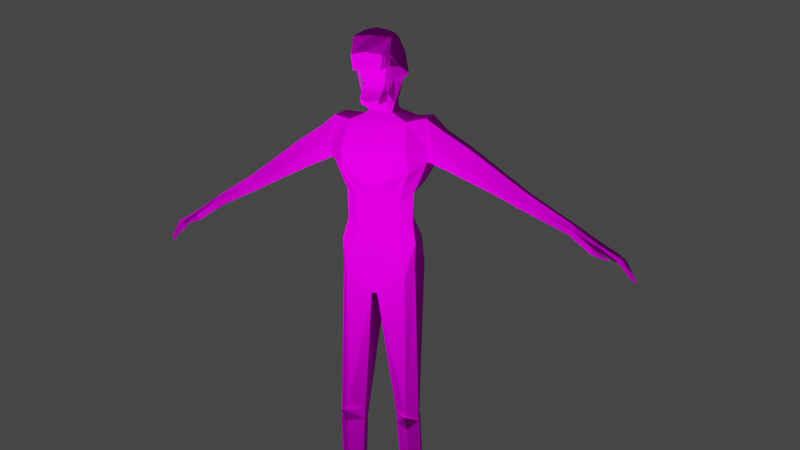 # Source: offmpdelcera_1_.blend  (saved by Blender 3.1.7; exported with 4.5.12 LTS)
import bpy
from mathutils import Matrix  # noqa: F401  (used for matrix-valued properties, if any)

bpy.ops.wm.read_factory_settings(use_empty=True)
scene = bpy.context.scene
scene.name = 'Scene'

# ---- collections
col_character = bpy.data.collections.new('Character'); scene.collection.children.link(col_character)

# ---- images (referenced by path relative to the original .blend; pixels are not part of the script)
import os
ASSET_DIR = os.environ.get("B2B_ASSET_DIR", "")  # directory of the original .blend (textures are referenced by path, not embedded)
HERE = os.path.dirname(os.path.abspath(__file__))  # packed textures are extracted next to this script under _unpacked/

def load_image(name, relpath, width, height, colorspace="sRGB"):
    """Load a texture the original file referenced (path relative to the .blend, or extracted next to this script)."""
    p = next((c for c in (os.path.join(HERE, relpath), os.path.join(ASSET_DIR, relpath)) if relpath and os.path.exists(c)), "")
    if p:
        img = bpy.data.images.load(p, check_existing=True)
        img.name = name
    else:  # same state as the original file: an image datablock whose file is absent (Cycles renders it pink)
        img = bpy.data.images.new(name, width, height)
        img.source = "FILE"
        img.filepath = "//" + (relpath or name)
    img.colorspace_settings.name = colorspace
    return img
img_material_base_color = load_image('Material Base Color', '', 1024, 1024, 'sRGB')

# ---- materials (node trees are filled in below, after node groups)
mat_material = bpy.data.materials.new('Material')
mat_material.use_transparent_shadow = False

# ---- material node trees
mat_material.use_nodes = True; mat_material.node_tree.nodes.clear()
_N = mat_material.node_tree.nodes; _L = mat_material.node_tree.links
n0 = _N.new('ShaderNodeBsdfPrincipled'); n0.name = 'Principled BSDF'; n0.location = (10, 300)
n0.distribution = 'GGX'
n0.subsurface_method = 'RANDOM_WALK_SKIN'
n0.inputs[2].default_value = 1.0
n0.inputs[3].default_value = 1.45
n0.inputs[13].default_value = 0.0
n0.inputs[27].default_value = (0.0, 0.0, 0.0, 1.0)
n0.inputs[28].default_value = 1.0
n1 = _N.new('ShaderNodeOutputMaterial'); n1.name = 'Material Output'; n1.location = (300, 300)
n2 = _N.new('ShaderNodeTexImage'); n2.name = 'Image Texture'; n2.location = (-280, 280)
n2.image = img_material_base_color
_L.new(n0.outputs[0], n1.inputs[0])
_L.new(n2.outputs[0], n0.inputs[0])
n1.is_active_output = True

# ---- world
world_world = bpy.data.worlds.new('World'); scene.world = world_world
world_world.use_nodes = True; world_world.node_tree.nodes.clear()
_N = world_world.node_tree.nodes; _L = world_world.node_tree.links
n0 = _N.new('ShaderNodeOutputWorld'); n0.name = 'World Output'; n0.location = (300, 300)
n1 = _N.new('ShaderNodeBackground'); n1.name = 'Background'; n1.location = (10, 300)
n1.inputs[0].default_value = (0.05088, 0.05088, 0.05088, 1.0)
_L.new(n1.outputs[0], n0.inputs[0])
n0.is_active_output = True
world_world.color = (0.05088, 0.05088, 0.05088)
world_world.use_sun_shadow = False
world_world.sun_shadow_jitter_overblur = 0.0

# ---- cameras
cam_camera = bpy.data.cameras.new('Camera')

# ---- lights
light_point_004 = bpy.data.lights.new('Point.004', 'POINT')
light_point_004.transmission_factor = 0.0
light_point_004.energy = 733.9
light_point_004.shadow_soft_size = 0.25
light_point_004.shadow_maximum_resolution = 0.006
light_point_004.use_absolute_resolution = True

# ---- meshes
me_plane = bpy.data.meshes.new('Plane')
me_plane.from_pydata([(-6.145, 0.6778, 0.2789), (-5.284, 0.4768, 0.2616), (-6.748, 0.6635, 0.2633), (-6.151, 0.7462, -0.1116), (-5.261, 0.3719, -0.1127), (-6.761, 0.6538, -0.1), (-6.332, 0.7052, 0.3476), (-6.326, 0.7003, -0.2109), (-6.011, 0.4853, 0.489), (-5.193, 0.3009, 0.363), (-6.706, 0.4122, 0.3819), (-6.006, 0.4153, -0.3328), (-5.192, 0.2404, -0.25), (-6.728, 0.4068, -0.183), (-6.326, 0.4668, 0.5545), (-6.316, 0.4218, -0.331), (-5.816, 0.5456, 0.2562), (-5.811, 0.5447, -0.03711), (-5.754, 0.3067, -0.2478), (-5.747, 0.3722, 0.4118), (-6.573, 0.8881, -0.004575), (-6.572, 0.8924, 0.1964), (-6.148, 0.7598, -0.09112), (-6.317, 0.7846, -0.1699), (-6.316, 0.7874, 0.3427), (-6.145, 0.7236, 0.2565), (-6.932, 0.1766, 0.1589), (-6.952, 0.1589, -0.03927), (-5.006, 0.5394, 0.3306), (-4.804, 0.3638, 0.4539), (-5.017, 0.4946, -0.09369), (-4.735, 0.02624, -0.2349), (-5.002, 0.2484, -0.2976), (-0.2799, 0.6151, 0.1598), (-0.2736, 0.4984, -0.0232), (-0.2724, 0.5191, 0.2218), (-0.2886, 0.6184, 0.02755), (-0.2658, 0.3679, 0.007865), (-0.2664, 0.3806, 0.1746), (-5.917, 0.2136, 0.6015), (-6.701, 0.1556, 0.3868), (-5.701, 0.1756, 0.4418), (-6.966, 0.1204, 0.3049), (-5.166, 0.1276, 0.3702), (-6.323, 0.2658, 0.5555), (-4.709, 0.1492, 0.4496), (-5.714, 0.4905, 0.2633), (-5.56, 0.3158, -0.05256), (-5.566, 0.3152, 0.3743), (-5.569, 0.2771, -0.2572), (-5.541, 0.1181, 0.4102), (-0.1773, 0.3891, 0.1909), (-0.1774, 0.3773, -0.01568), (-0.1922, 0.6162, 0.002481), (-0.1863, 0.5171, 0.2362), (-0.1867, 0.4972, -0.05148), (-0.1922, 0.6176, 0.1685), (-0.0205, 0.3799, 0.2105), (-0.0205, 0.3669, -0.01702), (-0.02368, 0.6294, 0.005076), (0.0005404, 0.5267, 0.266), (-0.02799, 0.4847, -0.08701), (-0.02368, 0.6309, 0.1869), (-0.1119, 0.36, 0.5862), (-0.1217, 0.5033, 0.3086), (-0.1279, 0.6157, 0.5474), (-0.02039, 0.3632, 0.5828), (-0.02416, 0.5042, 0.3042), (-0.02357, 0.6142, 0.544), (-0.1325, 0.3402, 0.4304), (-0.02043, 0.345, 0.4286), (-0.1488, 0.6228, 0.3965), (-0.02361, 0.6202, 0.3952), (-0.1425, 0.5095, 0.3907), (-0.0242, 0.5102, 0.3162), (-5.324, 2.642, -0.09665), (-5.319, 2.644, 0.112), (-5.388, 2.659, -0.05778), (-5.246, 2.616, -0.0642), (-5.391, 2.665, 0.05249), (-5.248, 2.624, 0.0739), (-5.218, 2.65, -0.08343), (-5.291, 2.699, -0.112), (-5.218, 2.661, 0.07034), (-5.351, 2.714, -0.06992), (-5.291, 2.712, 0.1213), (-5.353, 2.723, 0.0609), (-7.192, 0.1751, 0.1474), (-7.229, 0.2314, -0.0394), (-7.435, 0.2855, 0.2377), (-7.321, 0.3143, -0.03849), (-7.823, 0.2399, 0.1592), (-7.62, 0.2535, -0.05836), (-7.928, 0.1846, 0.3527), (-5.146, 0.06505, -0.2994), (-5.978, 0.1753, -0.3909), (-6.796, 0.1144, -0.2052), (-6.336, 0.183, -0.4008), (-5.714, 0.1383, -0.3162), (-6.956, 0.0833, -0.059), (-5.499, 0.08158, -0.2754), (-7.259, 0.1855, -0.1091), (-7.319, 0.2115, -0.1413), (-7.719, 0.1333, -0.1169), (-5.073, 3.028, -0.1597), (-5.107, 3.058, -0.1494), (-5.121, 3.06, 0.0667), (-5.029, 3.012, -0.1552), (-5.019, 2.943, 0.1404), (-5.088, 2.97, 0.1889), (-5.053, 3.03, 0.06763), (-4.919, 3.331, 0.04079), (-4.957, 3.348, 0.03991), (-5.115, 3.068, -0.004949), (-5.115, 3.072, -0.0141), (-5.123, 3.05, -0.009077), (-5.105, 3.072, -0.0788), (-5.109, 3.064, -0.08995), (-5.12, 3.065, -0.08403), (-5.027, 3.015, -0.08987), (-5.027, 3.051, -0.08302), (-5.057, 3.027, -0.08562), (-5.04, 3.031, -0.01823), (-5.042, 3.023, -0.004259), (-5.053, 3.01, -0.009289), (-4.883, 3.322, -0.01009), (-4.885, 3.32, 0.04055), (-5.064, 3.035, -0.08957), (-5.056, 3.053, -0.0804), (-5.065, 3.032, -0.006462), (-5.075, 3.045, -0.002843), (-5.127, 2.962, 0.1243), (-5.083, 2.945, 0.1098), (-4.937, 3.188, 0.1228), (-4.958, 3.198, 0.1288), (-5.119, 2.965, 0.1728), (-5.047, 2.937, 0.1269), (-5.105, 2.917, 0.08095), (-5.159, 2.932, 0.09995), (-5.167, 0.0, 0.413), (-5.893, 0.0, 0.6346), (-6.71, 0.0, 0.4003), (-5.15, 0.0, -0.373), (-5.976, 0.0, -0.3998), (-6.792, 0.0, -0.1838), (-6.325, 0.0, 0.576), (-6.592, 0.0, -0.5255), (-5.68, 0.0, 0.491), (-5.693, 0.0, -0.4059), (-6.944, 0.0, 0.3402), (-6.961, 0.0, -0.07989), (-4.648, 0.0, 0.4621), (-4.729, 0.0, -0.2196), (-5.517, 0.0, 0.4357), (-5.55, 0.0, -0.3026), (-7.218, 0.0, -0.2171), (-7.32, 0.0, -0.2234), (-7.965, 0.0, 0.3779), (-7.743, 0.0, -0.1231), (-7.863, 0.1669, 0.0711), (-7.887, 0.0, 0.07864), (-4.627, 0.5332, 0.3298), (-4.304, 0.0, 0.5287), (-4.54, 0.4784, -0.18), (-4.302, 0.0, -0.1304), (-4.522, 0.4309, 0.4903), (-4.901, 3.279, -0.1621), (-4.902, 3.28, -0.1182), (-4.932, 3.287, -0.118), (-4.968, 3.299, -0.1188), (-2.444, 0.5928, 0.3224), (-2.444, 0.5519, 0.159), (-2.43, 0.4563, 0.476), (-2.441, 0.417, 0.06958), (-2.422, 0.243, 0.2815), (-2.409, 0.2556, 0.07127), (-4.804, 0.4163, -0.2483), (-4.777, 0.2531, -0.321), (-4.636, 0.5548, -0.03828), (-4.303, 0.04551, -0.1158), (-4.967, 3.297, -0.158), (-4.939, 3.283, -0.1653), (-4.713, 3.438, -0.1478), (-4.72, 3.42, -0.1462), (-4.735, 3.439, -0.1467), (-2.269, 0.5666, 0.1338), (-2.27, 0.6091, 0.3048), (-2.244, 0.282, 0.07005), (-2.263, 0.404, 0.03449), (-2.247, 0.2546, 0.2844), (-2.259, 0.4605, 0.4571), (-4.289, 0.04157, 0.523), (-4.42, 0.3067, -0.248), (-4.303, 0.0, 0.1583), (-4.297, 0.04384, 0.1582), (-6.875, 0.0, -0.2111), (-6.834, 0.0, 0.2553), (-6.814, 0.1736, 0.2672), (-6.819, 0.1848, -0.03892), (-6.83, 0.1127, 0.2449), (-6.841, 0.105, -0.1172), (-6.137, 1.119, -0.1468), (-6.348, 1.246, -0.01346), (-6.011, 1.058, -0.07921), (-6.008, 1.037, 0.2208), (-6.347, 1.25, 0.1659), (-6.133, 1.123, 0.2999), (-5.545, 1.985, 0.1051), (-5.634, 2.04, -0.1064), (-5.548, 1.99, -0.06528), (-5.734, 2.107, -0.03134), (-5.733, 2.111, 0.08477), (-5.627, 2.044, 0.1257), (-5.828, 1.684, 0.2046), (-5.883, 1.586, 0.2259), (-6.03, 1.692, 0.1227), (-5.963, 1.781, 0.1133), (-5.965, 1.778, -0.01527), (-6.032, 1.688, -0.01417), (-5.888, 1.575, -0.1168), (-5.834, 1.674, -0.11), (-5.736, 1.608, -0.06182), (-5.787, 1.504, -0.06543), (-5.783, 1.509, 0.1552), (-5.733, 1.613, 0.1405), (-5.855, 1.636, 0.2144), (-5.995, 1.737, 0.1176), (-5.997, 1.733, -0.01445), (-5.861, 1.837, -0.1988), (-5.762, 1.558, -0.06307), (-5.758, 1.563, 0.1472), (-5.076, 3.049, 0.06976), (-4.82, 3.379, -0.1041), (-4.836, 3.36, -0.04335), (-4.879, 3.369, -0.04306), (-4.931, 3.382, -0.04411), (-4.923, 3.389, -0.09843), (-4.875, 3.38, -0.1085), (-4.603, 3.54, -0.08433), (-4.613, 3.515, -0.0821), (-4.634, 3.542, -0.08279), (-4.957, 3.346, -0.005387), (-4.924, 3.33, -0.01377), (-4.666, 3.503, 0.006368), (-4.675, 3.483, 0.008228), (-4.693, 3.505, 0.007653), (-5.126, 2.923, 0.08819), (-7.289, -0.1985, -0.1252), (-7.275, -0.2729, -0.03895), (-7.876, 0.0, 0.6042), (-7.855, 0.2667, 0.5478), (-7.296, -0.2303, 0.3047), (-2.357, 0.5592, 0.1464), (-2.326, 0.2688, 0.07066), (-2.334, 0.2488, 0.2829), (-2.357, 0.6009, 0.3136), (-2.352, 0.4105, 0.05204), (-2.497, 0.4584, 0.5915), (-6.145, -0.6778, 0.2789), (-5.284, -0.4768, 0.2616), (-6.748, -0.6635, 0.2633), (-6.151, -0.7462, -0.1116), (-5.261, -0.3719, -0.1127), (-6.761, -0.6538, -0.1), (-6.332, -0.7052, 0.3476), (-6.326, -0.7003, -0.2109), (-6.011, -0.4853, 0.489), (-5.193, -0.3009, 0.363), (-6.706, -0.4122, 0.3819), (-6.006, -0.4153, -0.3328), (-5.192, -0.2404, -0.25), (-6.728, -0.4068, -0.183), (-6.326, -0.4668, 0.5545), (-6.316, -0.4218, -0.331), (-5.816, -0.5456, 0.2562), (-5.811, -0.5447, -0.03711), (-5.754, -0.3067, -0.2478), (-5.747, -0.3722, 0.4118), (-6.573, -0.8881, -0.004575), (-6.572, -0.8924, 0.1964), (-6.148, -0.7598, -0.09112), (-6.317, -0.7846, -0.1699), (-6.316, -0.7874, 0.3427), (-6.145, -0.7236, 0.2565), (-6.932, -0.1766, 0.1589), (-6.952, -0.1589, -0.03927), (-5.006, -0.5394, 0.3306), (-4.804, -0.3638, 0.4539), (-5.017, -0.4946, -0.09369), (-4.735, -0.02624, -0.2349), (-5.002, -0.2484, -0.2976), (-0.2799, -0.6151, 0.1598), (-0.2736, -0.4984, -0.0232), (-0.2724, -0.5191, 0.2218), (-0.2886, -0.6184, 0.02755), (-0.2658, -0.3679, 0.007865), (-0.2664, -0.3806, 0.1746), (-5.917, -0.2136, 0.6015), (-6.701, -0.1556, 0.3868), (-5.701, -0.1756, 0.4418), (-6.966, -0.1204, 0.3049), (-5.166, -0.1276, 0.3702), (-6.323, -0.2658, 0.5555), (-4.709, -0.1492, 0.4496), (-5.714, -0.4905, 0.2633), (-5.56, -0.3158, -0.05256), (-5.566, -0.3152, 0.3743), (-5.569, -0.2771, -0.2572), (-5.541, -0.1181, 0.4102), (-0.1773, -0.3891, 0.1909), (-0.1774, -0.3773, -0.01568), (-0.1922, -0.6162, 0.002481), (-0.1863, -0.5171, 0.2362), (-0.1867, -0.4972, -0.05148), (-0.1922, -0.6176, 0.1685), (0.00514, -0.3549, 0.2048), (0.00514, -0.3391, -0.07253), (0.001262, -0.6591, -0.04559), (0.0005404, -0.5267, 0.266), (-0.02799, -0.4847, -0.08701), (0.001262, -0.6609, 0.176), (-0.1119, -0.36, 0.5862), (-0.1217, -0.5033, 0.3086), (-0.1279, -0.6157, 0.5474), (0.005276, -0.3346, 0.6587), (0.0006768, -0.5064, 0.319), (0.001398, -0.6406, 0.6113), (-0.1325, -0.3402, 0.4304), (0.005227, -0.3124, 0.4707), (-0.1488, -0.6228, 0.3965), (0.001349, -0.6479, 0.43), (-0.1425, -0.5095, 0.3907), (0.0006272, -0.5138, 0.3337), (-5.324, -2.642, -0.09665), (-5.319, -2.644, 0.112), (-5.388, -2.659, -0.05778), (-5.246, -2.616, -0.0642), (-5.391, -2.665, 0.05249), (-5.248, -2.624, 0.0739), (-5.218, -2.65, -0.08343), (-5.291, -2.699, -0.112), (-5.218, -2.661, 0.07034), (-5.351, -2.714, -0.06992), (-5.291, -2.712, 0.1213), (-5.353, -2.723, 0.0609), (-7.192, -0.1751, 0.1474), (-7.229, -0.2314, -0.0394), (-7.435, -0.2855, 0.2377), (-7.321, -0.3143, -0.03849), (-7.823, -0.2399, 0.1592), (-7.62, -0.2535, -0.05836), (-7.928, -0.1846, 0.3527), (-5.146, -0.06505, -0.2994), (-5.978, -0.1753, -0.3909), (-6.796, -0.1144, -0.2052), (-6.336, -0.183, -0.4008), (-5.714, -0.1383, -0.3162), (-6.956, -0.0833, -0.059), (-5.499, -0.08158, -0.2754), (-7.259, -0.1855, -0.1091), (-7.319, -0.2115, -0.1413), (-7.719, -0.1333, -0.1169), (-5.073, -3.028, -0.1597), (-5.107, -3.058, -0.1494), (-5.121, -3.06, 0.0667), (-5.029, -3.012, -0.1552), (-5.019, -2.943, 0.1404), (-5.088, -2.97, 0.1889), (-5.053, -3.03, 0.06763), (-4.919, -3.331, 0.04079), (-4.957, -3.348, 0.03991), (-5.115, -3.068, -0.004949), (-5.115, -3.072, -0.0141), (-5.123, -3.05, -0.009077), (-5.105, -3.072, -0.0788), (-5.109, -3.064, -0.08995), (-5.12, -3.065, -0.08403), (-5.027, -3.015, -0.08987), (-5.027, -3.051, -0.08302), (-5.057, -3.027, -0.08562), (-5.04, -3.031, -0.01823), (-5.042, -3.023, -0.004259), (-5.053, -3.01, -0.009289), (-4.883, -3.322, -0.01009), (-4.885, -3.32, 0.04055), (-5.064, -3.035, -0.08957), (-5.056, -3.053, -0.0804), (-5.065, -3.032, -0.006462), (-5.075, -3.045, -0.002843), (-5.127, -2.962, 0.1243), (-5.083, -2.945, 0.1098), (-4.937, -3.188, 0.1228), (-4.958, -3.198, 0.1288), (-5.119, -2.965, 0.1728), (-5.047, -2.937, 0.1269), (-5.105, -2.917, 0.08095), (-5.159, -2.932, 0.09995), (-7.863, -0.1669, 0.0711), (-4.627, -0.5332, 0.3298), (-4.54, -0.4784, -0.18), (-4.522, -0.4309, 0.4903), (-4.901, -3.279, -0.1621), (-4.902, -3.28, -0.1182), (-4.932, -3.287, -0.118), (-4.968, -3.299, -0.1188), (-2.444, -0.5928, 0.3224), (-2.444, -0.5519, 0.159), (-2.43, -0.4563, 0.476), (-2.441, -0.417, 0.06958), (-2.422, -0.243, 0.2815), (-2.409, -0.2556, 0.07127), (-4.804, -0.4163, -0.2483), (-4.777, -0.2531, -0.321), (-4.636, -0.5548, -0.03828), (-4.303, -0.04551, -0.1158), (-4.967, -3.297, -0.158), (-4.939, -3.283, -0.1653), (-4.713, -3.438, -0.1478), (-4.72, -3.42, -0.1462), (-4.735, -3.439, -0.1467), (-2.269, -0.5666, 0.1338), (-2.27, -0.6091, 0.3048), (-2.244, -0.282, 0.07005), (-2.263, -0.404, 0.03449), (-2.247, -0.2546, 0.2844), (-2.259, -0.4605, 0.4571), (-4.289, -0.04157, 0.523), (-4.42, -0.3067, -0.248), (-4.297, -0.04384, 0.1582), (-6.814, -0.1736, 0.2672), (-6.819, -0.1848, -0.03892), (-6.83, -0.1127, 0.2449), (-6.841, -0.105, -0.1172), (-6.137, -1.119, -0.1468), (-6.348, -1.246, -0.01346), (-6.011, -1.058, -0.07921), (-6.008, -1.037, 0.2208), (-6.347, -1.25, 0.1659), (-6.133, -1.123, 0.2999), (-5.545, -1.985, 0.1051), (-5.634, -2.04, -0.1064), (-5.548, -1.99, -0.06528), (-5.734, -2.107, -0.03134), (-5.733, -2.111, 0.08477), (-5.627, -2.044, 0.1257), (-5.828, -1.684, 0.2046), (-5.883, -1.586, 0.2259), (-6.03, -1.692, 0.1227), (-5.963, -1.781, 0.1133), (-5.965, -1.778, -0.01527), (-6.032, -1.688, -0.01417), (-5.888, -1.575, -0.1168), (-5.834, -1.674, -0.11), (-5.736, -1.608, -0.06182), (-5.787, -1.504, -0.06543), (-5.783, -1.509, 0.1552), (-5.733, -1.613, 0.1405), (-5.855, -1.636, 0.2144), (-5.995, -1.737, 0.1176), (-5.997, -1.733, -0.01445), (-5.861, -1.837, -0.1988), (-5.762, -1.558, -0.06307), (-5.758, -1.563, 0.1472), (-5.076, -3.049, 0.06976), (-4.82, -3.379, -0.1041), (-4.836, -3.36, -0.04335), (-4.879, -3.369, -0.04306), (-4.931, -3.382, -0.04411), (-4.923, -3.389, -0.09843), (-4.875, -3.38, -0.1085), (-4.603, -3.54, -0.08433), (-4.613, -3.515, -0.0821), (-4.634, -3.542, -0.08279), (-4.957, -3.346, -0.005387), (-4.924, -3.33, -0.01377), (-4.666, -3.503, 0.006368), (-4.675, -3.483, 0.008228), (-4.693, -3.505, 0.007653), (-5.126, -2.923, 0.08819), (-7.289, 0.1985, -0.1252), (-7.275, 0.2729, -0.03895), (-7.855, -0.2667, 0.5478), (-7.296, 0.2303, 0.3047), (-7.269, 0.0, -0.2203), (-2.357, -0.5592, 0.1464), (-2.326, -0.2688, 0.07066), (-2.334, -0.2488, 0.2829), (-2.357, -0.6009, 0.3136), (-2.352, -0.4105, 0.05204), (-2.497, -0.4584, 0.5915), (-7.634, 0.2188, 0.7694), (-6.957, 0.118, 0.6421), (-7.676, 0.0, 0.8198), (-6.921, 0.0, 0.6818), (-7.634, -0.2188, 0.7694), (-6.957, -0.118, 0.6421), (-4.938, 3.196, -0.03079), (-5.023, 3.227, -0.02911), (-4.923, 3.215, -0.09354), (-5.014, 3.231, -0.08861), (-4.972, 3.201, -0.02476), (-4.965, 3.217, -0.09444), (-4.969, 3.175, 0.05409), (-5.039, 3.204, 0.05331), (-4.997, 3.19, 0.05527), (-5.036, 3.207, -0.005168), (-4.962, 3.173, -0.007175), (-4.999, 3.188, -0.008308), (-5.006, 3.156, -0.1625), (-4.965, 3.146, -0.1586), (-4.964, 3.147, -0.1041), (-4.998, 3.161, -0.1038), (-5.038, 3.182, -0.1044), (-5.037, 3.178, -0.1537), (-4.969, -3.175, 0.05409), (-5.039, -3.204, 0.05331), (-4.997, -3.19, 0.05527), (-5.036, -3.207, -0.005168), (-4.962, -3.173, -0.007175), (-4.999, -3.188, -0.008308), (-5.006, -3.156, -0.1625), (-4.965, -3.146, -0.1586), (-4.964, -3.147, -0.1041), (-4.998, -3.161, -0.1038), (-5.038, -3.182, -0.1044), (-5.037, -3.178, -0.1537), (-4.938, -3.196, -0.03079), (-5.023, -3.227, -0.02911), (-4.923, -3.215, -0.09354), (-5.014, -3.231, -0.08861), (-4.972, -3.201, -0.02476), (-4.965, -3.217, -0.09444), (-7.033, 0.1356, 0.6774), (-7.421, 0.1843, 0.7478), (-7.234, 0.1769, 0.4619), (-7.421, -0.2, 0.7478), (-7.033, -0.1356, 0.6774), (-7.213, -0.189, 0.3938), (-7.453, 0.0, 0.8195), (-7.004, 0.0, 0.7281), (-7.472, 0.2477, 0.562), (-7.467, -0.2047, 0.562), (-7.597, 0.2447, 0.5501), (-7.596, -0.2448, 0.5492), (-7.042, 0.08557, 0.6622), (-7.437, 0.1694, 0.701), (-7.234, 0.1218, 0.4619), (-7.437, -0.1694, 0.701), (-7.042, -0.08557, 0.6622), (-7.234, -0.1218, 0.4619), (-7.447, 0.0, 0.7682), (-7.024, 0.0, 0.6942), (-7.464, 0.1933, 0.5696), (-7.162, 0.1563, 0.5333), (-7.137, 0.1037, 0.5131), (-7.212, 0.1666, 0.4795), (-7.152, 0.1128, 0.4946), (-7.14, 0.146, 0.5444), (-7.124, 0.09463, 0.533), (-7.136, -0.1623, 0.5122), (-7.137, -0.1037, 0.5131), (-7.168, -0.1757, 0.4647), (-7.152, -0.1128, 0.4946), (-7.124, -0.1623, 0.5296), (-7.124, -0.09463, 0.533), (-7.452, 0.2265, 0.6194), (-7.616, 0.2317, 0.6598), (-7.451, 0.1915, 0.6272), (-7.452, -0.2002, 0.6189), (-7.615, -0.2318, 0.6593), (-7.451, -0.1813, 0.6353), (-7.096, -0.1518, 0.3496), (-7.084, 0.1488, 0.3749), (-7.12, 0.1436, 0.5681), (-7.11, 0.09259, 0.5559), (-7.119, -0.1599, 0.5464), (-7.11, -0.0938, 0.5501), (-7.631, 0.2476, 0.5498), (-7.448, 0.2218, 0.6376), (-7.618, 0.23, 0.6742), (-7.448, -0.1988, 0.6353), (-7.449, 0.1886, 0.6368), (-7.631, -0.2477, 0.549), (-7.449, -0.1797, 0.6441), (-7.618, -0.2301, 0.6741)], [], [(139, 43, 45, 151), (50, 43, 139, 153), (99, 101, 155, 150), (100, 154, 142, 94), (10, 13, 5, 2), (46, 47, 4, 1), (44, 145, 141, 40), (31, 94, 142, 152), (3, 7, 15, 11), (0, 8, 14, 6), (6, 14, 10, 2), (47, 49, 12, 4), (46, 1, 9, 48), (7, 5, 13, 15), (0, 16, 19, 8), (3, 11, 18, 17), (0, 3, 17, 16), (95, 97, 146, 143), (39, 140, 145, 44), (2, 21, 24, 6), (7, 23, 20, 5), (0, 25, 22, 3), (6, 24, 25, 0), (3, 22, 23, 7), (5, 20, 21, 2), (197, 26, 27, 198), (95, 143, 148, 98), (199, 42, 26, 197), (39, 41, 147, 140), (35, 54, 51, 38), (100, 98, 148, 154), (147, 41, 50, 153), (1, 28, 29, 9), (4, 12, 32, 30), (1, 4, 30, 28), (9, 29, 45, 43), (48, 9, 43, 50), (14, 44, 40, 10), (8, 39, 44, 14), (8, 19, 41, 39), (19, 48, 50, 41), (97, 96, 144, 146), (149, 493, 491, 42), (16, 46, 48, 19), (17, 18, 49, 47), (16, 17, 47, 46), (34, 55, 53, 36), (38, 51, 52, 37), (36, 53, 56, 33), (63, 64, 67, 66), (33, 56, 54, 35), (37, 52, 55, 34), (51, 57, 58, 52), (53, 59, 62, 56), (57, 70, 74, 60), (72, 68, 65, 71), (52, 58, 61, 55), (69, 63, 66, 70), (55, 61, 59, 53), (69, 73, 64, 63), (65, 68, 67, 64), (71, 65, 64, 73), (74, 67, 68, 72), (54, 73, 69, 51), (70, 66, 67, 74), (60, 74, 72, 62), (56, 71, 73, 54), (51, 69, 70, 57), (62, 72, 71, 56), (57, 60, 62, 59, 61, 58), (208, 209, 78, 75), (210, 208, 75, 77), (207, 212, 76, 80), (86, 106, 138, 85), (79, 86, 85, 76), (76, 85, 83, 80), (75, 82, 84, 77), (78, 81, 82, 75), (26, 87, 88, 27), (42, 491, 572), (479, 102, 156, 483), (482, 89, 90, 480), (200, 99, 150, 195), (196, 149, 42, 199), (542, 577, 250, 93, 91, 89), (89, 91, 92, 90), (492, 249, 250, 490), (102, 103, 158, 156), (577, 542, 566, 579), (91, 159, 103, 92), (249, 157, 93, 250), (198, 27, 99, 200), (493, 539, 532, 491), (15, 13, 96, 97), (49, 18, 98, 100), (11, 95, 98, 18), (11, 15, 97, 95), (49, 100, 94, 12), (27, 88, 101, 99), (93, 157, 160, 159), (109, 134, 133, 108), (82, 104, 105, 84), (81, 107, 104, 82), (85, 109, 108, 83), (131, 135, 85), (83, 108, 136), (94, 31, 32, 12), (137, 132, 131, 138, 246), (81, 83, 132, 137, 110, 123, 124, 122, 120, 121, 119, 107), (77, 84, 86, 79), (80, 83, 81, 78), (212, 211, 79, 76), (211, 210, 77, 79), (118, 121, 120, 128, 116), (117, 127, 119, 121, 118), (115, 124, 123, 130, 113), (114, 129, 122, 124, 115), (136, 132, 83), (132, 133, 134, 131), (135, 134, 109), (136, 133, 132), (108, 133, 136), (131, 134, 135), (135, 109, 85), (138, 131, 85), (187, 188, 34, 37), (186, 190, 35, 33), (185, 186, 33, 36), (189, 187, 37, 38), (190, 189, 38, 35), (220, 221, 209, 208), (159, 91, 93), (160, 158, 103, 159), (176, 163, 192, 177), (178, 171, 163), (45, 151, 162, 191), (28, 29, 165, 161), (193, 164, 179, 194), (167, 168, 182, 183), (168, 169, 184, 182), (169, 180, 184), (28, 161, 178, 30), (181, 166, 183, 182), (513, 508, 181, 180), (511, 512, 169, 168), (166, 167, 183), (163, 176, 30, 178), (172, 170, 161, 165), (509, 510, 167, 166), (177, 31, 32), (176, 177, 32, 30), (512, 513, 180, 169), (163, 171, 173, 192), (510, 511, 168, 167), (192, 173, 175, 179), (256, 252, 185, 188), (255, 257, 190, 186), (191, 174, 172, 165), (253, 256, 188, 187), (179, 175, 174, 191, 194), (257, 254, 189, 190), (252, 255, 186, 185), (29, 45, 191, 165), (31, 179, 164, 152), (192, 179, 31, 177), (170, 171, 178, 161), (254, 253, 187, 189), (162, 193, 194, 191), (221, 224, 207, 209), (224, 213, 212, 207), (217, 220, 208, 210), (206, 205, 215, 214), (86, 84, 105, 117, 118, 116, 114, 115, 113, 106), (188, 185, 36, 34), (13, 198, 200, 96), (141, 196, 199, 40), (96, 200, 195, 144), (40, 199, 197, 10), (10, 197, 198, 13), (508, 509, 166, 181), (25, 24, 206, 204), (21, 20, 202, 205), (24, 21, 205, 206), (22, 25, 204, 203), (23, 22, 203, 201), (20, 23, 201, 202), (204, 206, 214, 223), (203, 204, 223, 222), (201, 203, 222, 219), (202, 201, 219, 218), (216, 217, 210, 211), (205, 202, 218, 215), (225, 226, 216, 213), (227, 228, 220, 217), (229, 230, 224, 221), (230, 225, 213, 224), (228, 229, 221, 220), (226, 227, 217, 216), (213, 216, 211, 212), (215, 218, 227, 226), (219, 222, 229, 228), (223, 214, 225, 230), (222, 223, 230, 229), (218, 219, 228, 227), (214, 215, 226, 225), (180, 181, 182, 184), (233, 234, 238, 239), (234, 235, 240, 238), (235, 236, 240), (237, 232, 239, 238), (499, 501, 237, 236), (500, 497, 235, 234), (232, 233, 239), (498, 496, 233, 232), (497, 499, 236, 235), (496, 500, 234, 233), (501, 498, 232, 237), (236, 237, 238, 240), (137, 246, 231, 110), (126, 111, 243, 244), (111, 112, 245, 243), (112, 241, 245), (242, 125, 244, 243), (505, 507, 242, 241), (504, 503, 112, 111), (125, 126, 244), (506, 502, 126, 125), (503, 505, 241, 112), (502, 504, 111, 126), (507, 506, 125, 242), (241, 242, 243, 245), (231, 246, 138, 106), (209, 207, 80, 78), (359, 155, 483, 247), (88, 480, 479, 101), (87, 482, 480, 88), (174, 175, 253, 254), (171, 170, 255, 252), (172, 174, 254, 257), (175, 173, 256, 253), (170, 172, 257, 255), (173, 171, 252, 256), (348, 360, 361, 350), (139, 151, 303, 301), (308, 153, 139, 301), (357, 150, 155, 359), (358, 352, 142, 154), (268, 260, 263, 271), (304, 259, 262, 305), (302, 298, 141, 145), (289, 152, 142, 352), (261, 269, 273, 265), (258, 264, 272, 266), (264, 260, 268, 272), (305, 262, 270, 307), (304, 306, 267, 259), (265, 273, 271, 263), (258, 266, 277, 274), (261, 275, 276, 269), (258, 274, 275, 261), (353, 143, 146, 355), (297, 302, 145, 140), (260, 264, 282, 279), (265, 263, 278, 281), (258, 261, 280, 283), (264, 258, 283, 282), (261, 265, 281, 280), (263, 260, 279, 278), (429, 430, 285, 284), (353, 356, 148, 143), (431, 429, 284, 300), (297, 140, 147, 299), (293, 296, 309, 312), (358, 154, 148, 356), (147, 153, 308, 299), (259, 267, 287, 286), (262, 288, 290, 270), (259, 286, 288, 262), (267, 301, 303, 287), (306, 308, 301, 267), (272, 268, 298, 302), (266, 272, 302, 297), (266, 297, 299, 277), (277, 299, 308, 306), (355, 146, 144, 354), (149, 300, 495, 493), (274, 277, 306, 304), (275, 305, 307, 276), (274, 304, 305, 275), (292, 294, 311, 313), (296, 295, 310, 309), (294, 291, 314, 311), (321, 324, 325, 322), (291, 293, 312, 314), (295, 292, 313, 310), (309, 310, 316, 315), (311, 314, 320, 317), (315, 318, 332, 328), (330, 329, 323, 326), (310, 313, 319, 316), (327, 328, 324, 321), (313, 311, 317, 319), (327, 321, 322, 331), (323, 322, 325, 326), (329, 331, 322, 323), (332, 330, 326, 325), (312, 309, 327, 331), (328, 332, 325, 324), (318, 320, 330, 332), (314, 312, 331, 329), (309, 315, 328, 327), (320, 314, 329, 330), (315, 316, 319, 317, 320, 318), (440, 333, 336, 441), (442, 335, 333, 440), (439, 338, 334, 444), (344, 343, 396, 364), (337, 334, 343, 344), (334, 338, 341, 343), (333, 335, 342, 340), (336, 333, 340, 339), (480, 90, 102, 479), (284, 285, 346, 345), (300, 571, 495), (247, 483, 156, 360), (251, 248, 348, 347), (432, 195, 150, 357), (196, 431, 300, 149), (481, 582, 543, 347, 349, 351), (347, 348, 350, 349), (249, 492, 494, 481), (360, 156, 158, 361), (582, 584, 569, 543), (349, 350, 361, 397), (249, 481, 351, 157), (430, 432, 357, 285), (495, 536, 539, 493), (273, 355, 354, 271), (307, 358, 356, 276), (269, 276, 356, 353), (269, 353, 355, 273), (307, 270, 352, 358), (285, 357, 359, 346), (351, 397, 160, 157), (367, 366, 391, 392), (340, 342, 363, 362), (339, 340, 362, 365), (343, 341, 366, 367), (389, 343, 393), (341, 394, 366), (352, 270, 290, 289), (395, 478, 396, 389, 390), (339, 365, 377, 379, 378, 380, 382, 381, 368, 395, 390, 341), (335, 337, 344, 342), (338, 336, 339, 341), (444, 334, 337, 443), (443, 337, 335, 442), (376, 374, 386, 378, 379), (375, 376, 379, 377, 385), (373, 371, 388, 381, 382), (372, 373, 382, 380, 387), (394, 341, 390), (390, 389, 392, 391), (393, 367, 392), (394, 390, 391), (366, 394, 391), (389, 393, 392), (393, 343, 367), (396, 343, 389), (422, 295, 292, 423), (421, 291, 293, 425), (420, 294, 291, 421), (424, 296, 295, 422), (425, 293, 296, 424), (452, 440, 441, 453), (397, 351, 349), (160, 397, 361, 158), (411, 412, 427, 399), (413, 399, 406), (303, 426, 162, 151), (286, 398, 400, 287), (193, 428, 414, 164), (402, 418, 417, 403), (403, 417, 419, 404), (404, 419, 415), (286, 288, 413, 398), (416, 417, 418, 401), (525, 415, 416, 520), (523, 403, 404, 524), (401, 418, 402), (399, 413, 288, 411), (407, 400, 398, 405), (521, 401, 402, 522), (412, 290, 289), (411, 288, 290, 412), (524, 404, 415, 525), (399, 427, 408, 406), (522, 402, 403, 523), (427, 414, 410, 408), (488, 423, 420, 484), (487, 421, 425, 489), (426, 400, 407, 409), (485, 422, 423, 488), (414, 428, 426, 409, 410), (489, 425, 424, 486), (484, 420, 421, 487), (287, 400, 426, 303), (289, 152, 164, 414), (427, 412, 289, 414), (405, 398, 413, 406), (486, 424, 422, 485), (162, 426, 428, 193), (453, 441, 439, 456), (456, 439, 444, 445), (449, 442, 440, 452), (438, 446, 447, 437), (344, 364, 371, 373, 372, 374, 376, 375, 363, 342), (423, 292, 294, 420), (271, 354, 432, 430), (141, 298, 431, 196), (354, 144, 195, 432), (298, 268, 429, 431), (268, 271, 430, 429), (520, 416, 401, 521), (283, 436, 438, 282), (279, 437, 434, 278), (282, 438, 437, 279), (280, 435, 436, 283), (281, 433, 435, 280), (278, 434, 433, 281), (436, 455, 446, 438), (435, 454, 455, 436), (433, 451, 454, 435), (434, 450, 451, 433), (448, 443, 442, 449), (437, 447, 450, 434), (457, 445, 448, 458), (459, 449, 452, 460), (461, 453, 456, 462), (462, 456, 445, 457), (460, 452, 453, 461), (458, 448, 449, 459), (445, 444, 443, 448), (447, 458, 459, 450), (451, 460, 461, 454), (455, 462, 457, 446), (454, 461, 462, 455), (450, 459, 460, 451), (446, 457, 458, 447), (415, 419, 417, 416), (465, 471, 470, 466), (466, 470, 472, 467), (467, 472, 468), (469, 470, 471, 464), (529, 468, 469, 531), (530, 466, 467, 527), (464, 471, 465), (528, 464, 465, 526), (527, 467, 468, 529), (526, 465, 466, 530), (531, 469, 464, 528), (468, 472, 470, 469), (395, 368, 463, 478), (384, 476, 475, 369), (369, 475, 477, 370), (370, 477, 473), (474, 475, 476, 383), (517, 473, 474, 519), (516, 369, 370, 515), (383, 476, 384), (518, 383, 384, 514), (515, 370, 473, 517), (514, 384, 369, 516), (519, 474, 383, 518), (473, 477, 475, 474), (463, 364, 396, 478), (441, 336, 338, 439), (491, 532, 573, 557, 553, 555, 534, 572), (535, 494, 492, 538), (346, 359, 247, 248), (345, 346, 248, 251), (409, 486, 485, 410), (406, 484, 487, 405), (407, 489, 486, 409), (410, 485, 488, 408), (405, 487, 489, 407), (408, 488, 484, 406), (495, 571, 537, 561, 559, 563, 575, 536), (534, 540, 542, 89, 482), (248, 247, 360, 348), (128, 120, 498, 501), (122, 129, 500, 496), (114, 116, 499, 497), (120, 122, 496, 498), (129, 114, 497, 500), (116, 128, 501, 499), (130, 123, 506, 507), (110, 231, 504, 502), (106, 113, 505, 503), (123, 110, 502, 506), (231, 106, 503, 504), (113, 130, 507, 505), (104, 107, 509, 508), (119, 127, 511, 510), (117, 105, 513, 512), (107, 119, 510, 509), (127, 117, 512, 511), (105, 104, 508, 513), (388, 519, 518, 381), (368, 514, 516, 463), (364, 515, 517, 371), (381, 518, 514, 368), (463, 516, 515, 364), (371, 517, 519, 388), (362, 520, 521, 365), (377, 522, 523, 385), (375, 524, 525, 363), (365, 521, 522, 377), (385, 523, 524, 375), (363, 525, 520, 362), (386, 531, 528, 378), (380, 526, 530, 387), (372, 527, 529, 374), (378, 528, 526, 380), (387, 530, 527, 372), (374, 529, 531, 386), (568, 541, 543, 569), (101, 479, 483, 155), (538, 492, 490, 533), (579, 578, 533, 490), (543, 541, 537, 251, 347), (90, 92, 103, 102), (565, 540, 552, 567), (538, 533, 545, 550), (561, 537, 549, 562), (537, 541, 549), (573, 532, 544, 574), (532, 539, 551, 544), (535, 538, 550, 547), (540, 534, 546, 552), (539, 536, 548, 551), (580, 535, 547, 583), (564, 558, 574, 544, 551, 548, 576), (552, 546, 549, 541), (545, 581, 567, 552, 541, 570, 583, 547, 550), (555, 553, 554, 556), (534, 555, 556, 546), (553, 557, 558, 554), (563, 559, 560, 564), (559, 561, 562, 560), (575, 563, 564, 576), (553, 555, 540, 565), (578, 565, 567, 581), (542, 540, 565, 566), (561, 559, 568, 541), (541, 568, 570), (580, 568, 569, 584), (560, 554, 558, 564), (556, 554, 560, 562), (546, 556, 562, 549), (571, 300, 284, 345), (537, 571, 345, 251), (572, 87, 26, 42), (572, 534, 482, 87), (557, 573, 574, 558), (536, 575, 576, 548), (573, 557, 565, 578), (563, 575, 580, 568), (533, 578, 581, 545), (566, 565, 578, 579), (250, 577, 579, 490), (535, 580, 584, 494), (568, 580, 583, 570), (481, 494, 584, 582)])
_uv = me_plane.uv_layers.new(name='UVMap')
_uv.uv.foreach_set('vector', [0.917, 0.5558, 0.92, 0.5686, 0.9099, 0.5717, 0.9095, 0.5564, 0.2084, 0.9177, 0.1966, 0.9201, 0.1936, 0.9073, 0.2056, 0.9069, 0.7782, 0.106, 0.7618, 0.0856, 0.7797, 0.0842, 0.7856, 0.1032, 0.1723, 0.1408, 0.1698, 0.1334, 0.2113, 0.1051, 0.2152, 0.1103, 0.2984, 0.2265, 0.3468, 0.226, 0.3432, 0.2493, 0.3102, 0.2502, 0.4209, 0.6373, 0.4631, 0.6378, 0.4563, 0.6786, 0.4138, 0.6758, 0.2769, 0.2131, 0.275, 0.188, 0.2968, 0.1875, 0.2977, 0.2022, 0.7713, 0.7514, 0.8083, 0.7479, 0.8086, 0.7545, 0.7708, 0.7544, 0.1422, 0.2375, 0.1261, 0.2431, 0.1122, 0.2208, 0.1361, 0.2038, 0.4273, 0.5578, 0.4062, 0.5714, 0.3998, 0.5416, 0.4212, 0.5401, 0.4212, 0.5401, 0.3998, 0.5416, 0.4154, 0.506, 0.4287, 0.501, 0.19, 0.1665, 0.1796, 0.1574, 0.2212, 0.1275, 0.2229, 0.1425, 0.4209, 0.6373, 0.4138, 0.6758, 0.3956, 0.6856, 0.4045, 0.6516, 0.1261, 0.2431, 0.08971, 0.2627, 0.07912, 0.2416, 0.1122, 0.2208, 0.4273, 0.5578, 0.427, 0.5885, 0.4087, 0.5966, 0.4062, 0.5714, 0.1422, 0.2375, 0.1361, 0.2038, 0.1515, 0.1844, 0.1604, 0.2084, 0.4273, 0.5578, 0.4631, 0.557, 0.4545, 0.5891, 0.427, 0.5885, 0.1255, 0.1836, 0.09798, 0.2031, 0.08494, 0.1911, 0.1164, 0.1697, 0.2668, 0.2086, 0.2634, 0.1885, 0.275, 0.188, 0.2769, 0.2131, 0.4287, 0.501, 0.4368, 0.5166, 0.4223, 0.5413, 0.4212, 0.5401, 0.1261, 0.2431, 0.1313, 0.2493, 0.1168, 0.2711, 0.08971, 0.2627, 0.02995, 0.8603, 0.0318, 0.8606, 0.06223, 0.8672, 0.06388, 0.8679, 0.4212, 0.5401, 0.4223, 0.5413, 0.4299, 0.5576, 0.4273, 0.5578, 0.1422, 0.2375, 0.1432, 0.2384, 0.1313, 0.2493, 0.1261, 0.2431, 0.3432, 0.2493, 0.3327, 0.2717, 0.3139, 0.272, 0.3102, 0.2502, 0.1549, 0.6059, 0.1531, 0.6173, 0.1289, 0.6212, 0.1298, 0.6087, 0.1255, 0.1836, 0.1164, 0.1697, 0.1389, 0.1543, 0.1451, 0.1675, 0.1608, 0.6066, 0.1671, 0.6149, 0.1531, 0.6173, 0.1549, 0.6059, 0.3935, 0.5813, 0.4017, 0.6022, 0.3948, 0.6053, 0.3887, 0.5845, 0.8604, 0.8614, 0.87, 0.8598, 0.8707, 0.8659, 0.8607, 0.8678, 0.1723, 0.1408, 0.1451, 0.1675, 0.1389, 0.1543, 0.1698, 0.1334, 0.3948, 0.6053, 0.4017, 0.6022, 0.3976, 0.6547, 0.3943, 0.6574, 0.6065, 0.8051, 0.6297, 0.8155, 0.6421, 0.839, 0.6103, 0.8255, 0.82, 0.717, 0.813, 0.7303, 0.7959, 0.7307, 0.7979, 0.7062, 0.6065, 0.8051, 0.6221, 0.7656, 0.6421, 0.7742, 0.6297, 0.8155, 0.9233, 0.5862, 0.9141, 0.5931, 0.9099, 0.5717, 0.92, 0.5686, 0.214, 0.9357, 0.1998, 0.9377, 0.1966, 0.9201, 0.2084, 0.9177, 0.277, 0.2321, 0.2769, 0.2131, 0.2977, 0.2022, 0.2984, 0.2265, 0.4062, 0.5714, 0.3935, 0.5813, 0.3981, 0.5429, 0.3998, 0.5416, 0.4062, 0.5714, 0.4087, 0.5966, 0.4017, 0.6022, 0.3935, 0.5813, 0.4087, 0.5966, 0.4045, 0.6516, 0.3976, 0.6547, 0.4017, 0.6022, 0.09798, 0.2031, 0.05833, 0.2224, 0.0525, 0.2133, 0.08494, 0.1911, 0.1711, 0.6119, 0.1867, 0.6075, 0.1823, 0.6109, 0.1671, 0.6149, 0.427, 0.5885, 0.4209, 0.6373, 0.4045, 0.6516, 0.4087, 0.5966, 0.1604, 0.2084, 0.1515, 0.1844, 0.1796, 0.1574, 0.19, 0.1665, 0.427, 0.5885, 0.4545, 0.5891, 0.4631, 0.6378, 0.4209, 0.6373, 0.2701, 0.8924, 0.2704, 0.9021, 0.2571, 0.9016, 0.2567, 0.8908, 0.8607, 0.8678, 0.8707, 0.8659, 0.8706, 0.889, 0.8607, 0.8908, 0.8777, 0.2042, 0.8671, 0.202, 0.868, 0.1836, 0.8777, 0.185, 0.8603, 0.1343, 0.8614, 0.1485, 0.8505, 0.1485, 0.8501, 0.1342, 0.8777, 0.185, 0.868, 0.1836, 0.8673, 0.1751, 0.8768, 0.1772, 0.2847, 0.893, 0.2838, 0.9029, 0.2704, 0.9021, 0.2701, 0.8924, 0.8707, 0.8659, 0.8881, 0.8638, 0.8881, 0.8893, 0.8706, 0.889, 0.8671, 0.202, 0.8484, 0.201, 0.8494, 0.1808, 0.868, 0.1836, 0.848, 0.1757, 0.8491, 0.1512, 0.8506, 0.1483, 0.8494, 0.1715, 0.8506, 0.1575, 0.8514, 0.141, 0.8631, 0.1412, 0.8645, 0.1581, 0.2838, 0.9029, 0.2852, 0.9204, 0.272, 0.9198, 0.2704, 0.9021, 0.8756, 0.8396, 0.8779, 0.8221, 0.8881, 0.8225, 0.8881, 0.8398, 0.2704, 0.9021, 0.272, 0.9198, 0.2558, 0.9204, 0.2571, 0.9016, 0.1216, 0.9061, 0.1403, 0.9109, 0.1397, 0.9111, 0.1234, 0.9236, 0.2653, 0.9608, 0.2653, 0.9725, 0.2558, 0.9725, 0.2559, 0.9616, 0.1532, 0.9028, 0.152, 0.9197, 0.1397, 0.9111, 0.1403, 0.9109, 0.8506, 0.1483, 0.8505, 0.1485, 0.8514, 0.141, 0.8506, 0.1575, 0.1418, 0.8842, 0.1403, 0.9109, 0.1216, 0.9061, 0.1276, 0.879, 0.8491, 0.1512, 0.8501, 0.1342, 0.8505, 0.1485, 0.8506, 0.1483, 0.8494, 0.1715, 0.8506, 0.1483, 0.8506, 0.1575, 0.8494, 0.1808, 0.1532, 0.8769, 0.1532, 0.9028, 0.1403, 0.9109, 0.1418, 0.8842, 0.8707, 0.8659, 0.8756, 0.8396, 0.8881, 0.8398, 0.8881, 0.8638, 0.8494, 0.1808, 0.8506, 0.1575, 0.8645, 0.1581, 0.868, 0.1836, 0.848, 0.1757, 0.8494, 0.1715, 0.8494, 0.1808, 0.8484, 0.201, 0.8476, 0.2098, 0.8467, 0.2009, 0.7049, 0.8215, 0.6955, 0.821, 0.7041, 0.7559, 0.7116, 0.7579, 0.7164, 0.8213, 0.7049, 0.8215, 0.7116, 0.7579, 0.7176, 0.7598, 0.7893, 0.8704, 0.7916, 0.8628, 0.7948, 0.8932, 0.7912, 0.9, 0.8997, 0.2628, 0.8915, 0.2931, 0.8905, 0.2817, 0.8934, 0.2609, 0.5204, 0.7709, 0.5218, 0.7653, 0.5283, 0.7663, 0.527, 0.7728, 0.7948, 0.8932, 0.7962, 0.896, 0.7912, 0.9029, 0.7912, 0.9, 0.7116, 0.7579, 0.7119, 0.7517, 0.7175, 0.7536, 0.7176, 0.7598, 0.7041, 0.7559, 0.7036, 0.7517, 0.7119, 0.7517, 0.7116, 0.7579, 0.1531, 0.6173, 0.1528, 0.6262, 0.1284, 0.6437, 0.1289, 0.6212, 0.1671, 0.6149, 0.1823, 0.6109, 0.1664, 0.6192, 0.7598, 0.08328, 0.7577, 0.08095, 0.7769, 0.07496, 0.7783, 0.07958, 0.1537, 0.641, 0.1547, 0.6558, 0.1287, 0.6528, 0.1285, 0.6482, 0.7796, 0.1171, 0.7782, 0.106, 0.7856, 0.1032, 0.7881, 0.1111, 0.1626, 0.6064, 0.1711, 0.6119, 0.1671, 0.6149, 0.1608, 0.6066, 0.183, 0.6493, 0.1854, 0.6535, 0.2013, 0.6816, 0.1901, 0.7053, 0.169, 0.7064, 0.1547, 0.6558, 0.1547, 0.6558, 0.169, 0.7064, 0.1313, 0.6964, 0.1287, 0.6528, 0.2089, 0.6469, 0.2089, 0.6793, 0.2013, 0.6816, 0.201, 0.6451, 0.7577, 0.08095, 0.7488, 0.02774, 0.7601, 0.02182, 0.7769, 0.07496, 0.1854, 0.6535, 0.183, 0.6493, 0.192, 0.6472, 0.1932, 0.6469, 0.169, 0.7064, 0.1644, 0.7136, 0.1276, 0.7055, 0.1313, 0.6964, 0.8118, 0.4688, 0.813, 0.4492, 0.8306, 0.4471, 0.8374, 0.465, 0.7729, 0.1212, 0.7716, 0.1086, 0.7782, 0.106, 0.7796, 0.1171, 0.1867, 0.6075, 0.1912, 0.6155, 0.1855, 0.6168, 0.1823, 0.6109, 0.1122, 0.2208, 0.07912, 0.2416, 0.05833, 0.2224, 0.09798, 0.2031, 0.1796, 0.1574, 0.1515, 0.1844, 0.1451, 0.1675, 0.1723, 0.1408, 0.1361, 0.2038, 0.1255, 0.1836, 0.1451, 0.1675, 0.1515, 0.1844, 0.1361, 0.2038, 0.1122, 0.2208, 0.09798, 0.2031, 0.1255, 0.1836, 0.1796, 0.1574, 0.1723, 0.1408, 0.2152, 0.1103, 0.2212, 0.1275, 0.7716, 0.1086, 0.7584, 0.08959, 0.7618, 0.0856, 0.7782, 0.106, 0.8306, 0.4471, 0.813, 0.4492, 0.8151, 0.42, 0.8309, 0.4199, 0.9479, 0.4623, 0.9511, 0.477, 0.9498, 0.4787, 0.9456, 0.4699, 0.9237, 0.1361, 0.9243, 0.1699, 0.9201, 0.1702, 0.9182, 0.1342, 0.932, 0.1361, 0.9287, 0.1708, 0.9243, 0.1699, 0.9237, 0.1361, 0.9798, 0.1342, 0.9798, 0.1556, 0.9729, 0.1598, 0.9724, 0.1386, 0.8874, 0.2841, 0.8828, 0.2837, 0.8934, 0.2609, 0.9415, 0.7062, 0.9415, 0.7388, 0.9397, 0.7368, 0.8083, 0.7479, 0.7713, 0.7514, 0.7959, 0.7307, 0.813, 0.7303, 0.9363, 0.7321, 0.9365, 0.7355, 0.9321, 0.7344, 0.9314, 0.7304, 0.9344, 0.7315, 0.6295, 0.9232, 0.6154, 0.9269, 0.6065, 0.9155, 0.6099, 0.9168, 0.6093, 0.9122, 0.6157, 0.9098, 0.6165, 0.9105, 0.617, 0.9096, 0.6229, 0.9078, 0.6237, 0.9098, 0.6235, 0.907, 0.6295, 0.9056, 0.5102, 0.7714, 0.5096, 0.7662, 0.5218, 0.7653, 0.5204, 0.7709, 0.7912, 0.9, 0.7912, 0.9029, 0.7766, 0.9031, 0.7782, 0.9003, 0.5238, 0.8298, 0.5185, 0.8236, 0.5204, 0.7709, 0.527, 0.7728, 0.5185, 0.8236, 0.5076, 0.8239, 0.5102, 0.7714, 0.5204, 0.7709, 0.3311, 0.8908, 0.3378, 0.8926, 0.3388, 0.8946, 0.3365, 0.8933, 0.3317, 0.8917, 0.9678, 0.5461, 0.9697, 0.5421, 0.9712, 0.5388, 0.9704, 0.5415, 0.9679, 0.5472, 0.5103, 0.9045, 0.5177, 0.9061, 0.5178, 0.9073, 0.5141, 0.9067, 0.5098, 0.9057, 0.9514, 0.4207, 0.954, 0.4162, 0.9536, 0.4139, 0.9543, 0.4148, 0.9519, 0.4212, 0.9397, 0.7368, 0.9365, 0.7355, 0.9415, 0.7062, 0.9365, 0.7355, 0.9362, 0.752, 0.9339, 0.7516, 0.9321, 0.7344, 0.9511, 0.4616, 0.9511, 0.477, 0.9479, 0.4623, 0.9397, 0.7368, 0.9362, 0.752, 0.9365, 0.7355, 0.9415, 0.7388, 0.9362, 0.752, 0.9397, 0.7368, 0.8874, 0.2841, 0.8899, 0.2979, 0.8828, 0.2837, 0.8828, 0.2837, 0.8808, 0.2839, 0.8934, 0.2609, 0.8905, 0.2817, 0.8874, 0.2841, 0.8934, 0.2609, 0.6138, 0.4329, 0.6076, 0.4345, 0.6396, 0.2613, 0.6446, 0.2609, 0.5058, 0.549, 0.5241, 0.5485, 0.5341, 0.7248, 0.5234, 0.7249, 0.1357, 0.3886, 0.1565, 0.3834, 0.1825, 0.5589, 0.1637, 0.5626, 0.6396, 0.4394, 0.6138, 0.4329, 0.6446, 0.2609, 0.6667, 0.2664, 0.5241, 0.5485, 0.5496, 0.5482, 0.5496, 0.7242, 0.5341, 0.7248, 0.7017, 0.8607, 0.6907, 0.8609, 0.6955, 0.821, 0.7049, 0.8215, 0.8309, 0.4199, 0.8374, 0.4272, 0.8306, 0.4471, 0.8151, 0.42, 0.8179, 0.3837, 0.8304, 0.3855, 0.8309, 0.4199, 0.8056, 0.3352, 0.8303, 0.3315, 0.8404, 0.3403, 0.8071, 0.3432, 0.4095, 0.02021, 0.4272, 0.2195, 0.3961, 0.02929, 0.2947, 0.7913, 0.2888, 0.8067, 0.2571, 0.8067, 0.2558, 0.8027, 0.7949, 0.2748, 0.8146, 0.2609, 0.8404, 0.2629, 0.8286, 0.2786, 0.4306, 0.7827, 0.4217, 0.7566, 0.4263, 0.7564, 0.4346, 0.7815, 0.9694, 0.5328, 0.9684, 0.5351, 0.9711, 0.5193, 0.9712, 0.52, 0.9684, 0.5351, 0.967, 0.5377, 0.9704, 0.5213, 0.9711, 0.5193, 0.967, 0.5377, 0.9637, 0.5363, 0.9704, 0.5213, 0.7949, 0.2748, 0.8286, 0.2786, 0.8231, 0.3169, 0.7884, 0.3183, 0.9223, 0.1856, 0.9254, 0.1863, 0.932, 0.1997, 0.9317, 0.2015, 0.9197, 0.178, 0.9233, 0.1778, 0.9223, 0.1856, 0.9194, 0.1859, 0.969, 0.5386, 0.9674, 0.5419, 0.967, 0.5377, 0.9684, 0.5351, 0.6275, 0.8998, 0.6235, 0.9009, 0.6222, 0.8877, 0.8303, 0.3315, 0.8056, 0.3352, 0.7884, 0.3183, 0.8231, 0.3169, 0.4653, 0.2205, 0.4476, 0.2195, 0.4483, 0.02053, 0.4653, 0.03005, 0.6285, 0.9027, 0.6235, 0.9039, 0.6235, 0.9009, 0.6275, 0.8998, 0.3887, 0.9548, 0.3965, 0.947, 0.3965, 0.9736, 0.8056, 0.3352, 0.8071, 0.3432, 0.7871, 0.3387, 0.7884, 0.3183, 0.9061, 0.2998, 0.9107, 0.3001, 0.9096, 0.3068, 0.9059, 0.3065, 0.3961, 0.02929, 0.4272, 0.2195, 0.415, 0.2197, 0.3887, 0.04049, 0.9703, 0.5358, 0.969, 0.5386, 0.9684, 0.5351, 0.9694, 0.5328, 0.2634, 0.5744, 0.3149, 0.4016, 0.3175, 0.3972, 0.2794, 0.5644, 0.122, 0.381, 0.1346, 0.3777, 0.1357, 0.3886, 0.1225, 0.3921, 0.1549, 0.3728, 0.1825, 0.3476, 0.1736, 0.38, 0.1565, 0.3834, 0.7071, 0.4302, 0.7203, 0.2609, 0.7467, 0.2623, 0.7467, 0.4528, 0.6116, 0.4427, 0.6071, 0.4457, 0.6076, 0.4345, 0.6138, 0.4329, 0.2794, 0.5644, 0.3175, 0.3972, 0.3428, 0.4029, 0.3428, 0.5735, 0.3058, 0.5681, 0.5218, 0.5191, 0.5494, 0.5374, 0.5496, 0.5482, 0.5241, 0.5485, 0.1346, 0.3777, 0.1549, 0.3728, 0.1565, 0.3834, 0.1357, 0.3886, 0.3039, 0.7698, 0.2947, 0.7913, 0.2558, 0.8027, 0.2782, 0.763, 0.419, 0.7412, 0.4263, 0.7564, 0.4217, 0.7566, 0.4167, 0.7435, 0.4464, 0.735, 0.4263, 0.7564, 0.419, 0.7412, 0.4372, 0.726, 0.4476, 0.2195, 0.4272, 0.2195, 0.4095, 0.02021, 0.4483, 0.02053, 0.637, 0.4498, 0.6116, 0.4427, 0.6138, 0.4329, 0.6396, 0.4394, 0.4428, 0.8184, 0.4306, 0.7827, 0.4346, 0.7815, 0.4464, 0.8168, 0.7708, 0.8518, 0.7898, 0.8517, 0.7893, 0.8704, 0.7733, 0.8704, 0.7898, 0.8517, 0.7962, 0.8428, 0.7916, 0.8628, 0.7893, 0.8704, 0.7176, 0.8593, 0.7017, 0.8607, 0.7049, 0.8215, 0.7164, 0.8213, 0.298, 0.2943, 0.3136, 0.3061, 0.3131, 0.3482, 0.3014, 0.3384, 0.8997, 0.2628, 0.9119, 0.2637, 0.9119, 0.2934, 0.9063, 0.2931, 0.9059, 0.2934, 0.9052, 0.2935, 0.8991, 0.294, 0.8988, 0.2927, 0.8982, 0.2938, 0.8915, 0.2931, 0.1225, 0.3921, 0.1357, 0.3886, 0.1637, 0.5626, 0.1576, 0.5655, 0.3468, 0.226, 0.3353, 0.2049, 0.3423, 0.1974, 0.3483, 0.1983, 0.2968, 0.1875, 0.3043, 0.1874, 0.3052, 0.198, 0.2977, 0.2022, 0.05833, 0.2224, 0.05424, 0.2241, 0.04603, 0.2176, 0.0525, 0.2133, 0.2977, 0.2022, 0.3052, 0.198, 0.3103, 0.2038, 0.2984, 0.2265, 0.2984, 0.2265, 0.3103, 0.2038, 0.3353, 0.2049, 0.3468, 0.226, 0.9233, 0.1778, 0.9271, 0.1786, 0.9254, 0.1863, 0.9223, 0.1856, 0.0318, 0.8606, 0.02021, 0.8744, 0.0257, 0.8571, 0.03598, 0.8475, 0.3139, 0.272, 0.3327, 0.2717, 0.3304, 0.3057, 0.3136, 0.3061, 0.2966, 0.2624, 0.3139, 0.272, 0.3136, 0.3061, 0.298, 0.2943, 0.06223, 0.8672, 0.0318, 0.8606, 0.03598, 0.8475, 0.06345, 0.8535, 0.1313, 0.2493, 0.1432, 0.2384, 0.1697, 0.2544, 0.1632, 0.2658, 0.1168, 0.2711, 0.1313, 0.2493, 0.1632, 0.2658, 0.1533, 0.2871, 0.03598, 0.8475, 0.0257, 0.8571, 0.0346, 0.8337, 0.04357, 0.8262, 0.06345, 0.8535, 0.03598, 0.8475, 0.04357, 0.8262, 0.06386, 0.8309, 0.1632, 0.2658, 0.1697, 0.2544, 0.2109, 0.2773, 0.2068, 0.2882, 0.1533, 0.2871, 0.1632, 0.2658, 0.2068, 0.2882, 0.2016, 0.3048, 0.5179, 0.855, 0.5058, 0.8553, 0.5076, 0.8239, 0.5185, 0.8236, 0.3136, 0.3061, 0.3304, 0.3057, 0.3259, 0.3479, 0.3131, 0.3482, 0.3021, 0.3431, 0.3131, 0.3525, 0.3131, 0.3567, 0.3026, 0.3477, 0.9258, 0.6589, 0.9095, 0.644, 0.9195, 0.6422, 0.9258, 0.656, 0.06381, 0.8283, 0.04446, 0.8239, 0.04527, 0.8215, 0.06388, 0.8257, 0.04446, 0.8239, 0.03591, 0.8312, 0.03705, 0.8287, 0.04527, 0.8215, 0.9095, 0.644, 0.9258, 0.6357, 0.9258, 0.6335, 0.9195, 0.6422, 0.3131, 0.3525, 0.3255, 0.3522, 0.3251, 0.3564, 0.3131, 0.3567, 0.5283, 0.8641, 0.5179, 0.855, 0.5185, 0.8236, 0.5238, 0.8298, 0.3131, 0.3482, 0.3259, 0.3479, 0.3255, 0.3522, 0.3131, 0.3525, 0.2068, 0.2882, 0.2109, 0.2773, 0.2157, 0.2802, 0.2229, 0.3071, 0.04357, 0.8262, 0.0346, 0.8337, 0.03591, 0.8312, 0.04446, 0.8239, 0.06386, 0.8309, 0.04357, 0.8262, 0.04446, 0.8239, 0.06381, 0.8283, 0.2016, 0.3048, 0.2068, 0.2882, 0.2229, 0.3071, 0.2067, 0.3065, 0.3014, 0.3384, 0.3131, 0.3482, 0.3131, 0.3525, 0.3021, 0.3431, 0.9194, 0.1859, 0.9223, 0.1856, 0.9317, 0.2015, 0.9298, 0.2004, 0.9532, 0.4025, 0.952, 0.4058, 0.9542, 0.3837, 0.9543, 0.3846, 0.952, 0.4058, 0.9505, 0.4096, 0.9534, 0.3865, 0.9542, 0.3837, 0.9505, 0.4096, 0.9456, 0.4079, 0.9534, 0.3865, 0.3297, 0.9139, 0.3337, 0.9157, 0.3388, 0.9357, 0.3378, 0.9381, 0.3287, 0.9025, 0.3331, 0.9036, 0.3297, 0.9139, 0.3256, 0.9134, 0.953, 0.411, 0.9509, 0.4151, 0.9505, 0.4096, 0.952, 0.4058, 0.6205, 0.8962, 0.6149, 0.8977, 0.6131, 0.8795, 0.6217, 0.902, 0.616, 0.9036, 0.6149, 0.8977, 0.6205, 0.8962, 0.8983, 0.3033, 0.9039, 0.3033, 0.9026, 0.3131, 0.8975, 0.3127, 0.9534, 0.4082, 0.953, 0.411, 0.952, 0.4058, 0.9532, 0.4025, 0.3331, 0.9036, 0.3362, 0.9051, 0.3337, 0.9157, 0.3297, 0.9139, 0.3256, 0.9134, 0.3297, 0.9139, 0.3378, 0.9381, 0.3355, 0.9361, 0.9601, 0.2903, 0.9601, 0.2923, 0.9588, 0.2881, 0.9595, 0.2859, 0.9588, 0.2766, 0.9577, 0.2793, 0.9601, 0.2609, 0.9601, 0.2617, 0.9577, 0.2793, 0.9563, 0.2824, 0.9593, 0.2633, 0.9601, 0.2609, 0.9563, 0.2824, 0.9523, 0.2809, 0.9593, 0.2633, 0.5092, 0.9244, 0.5127, 0.9257, 0.5178, 0.9421, 0.5171, 0.9441, 0.5078, 0.9149, 0.5117, 0.9155, 0.5092, 0.9244, 0.5058, 0.9241, 0.9582, 0.2837, 0.9566, 0.2871, 0.9563, 0.2824, 0.9577, 0.2793, 0.6128, 0.9013, 0.6081, 0.9025, 0.6066, 0.8873, 0.6142, 0.9055, 0.6087, 0.9074, 0.6081, 0.9025, 0.6128, 0.9013, 0.8909, 0.3013, 0.8963, 0.3019, 0.8945, 0.3099, 0.8903, 0.3095, 0.9591, 0.2812, 0.9582, 0.2837, 0.9577, 0.2793, 0.9588, 0.2766, 0.5117, 0.9155, 0.5152, 0.9165, 0.5127, 0.9257, 0.5092, 0.9244, 0.5058, 0.9241, 0.5092, 0.9244, 0.5171, 0.9441, 0.5151, 0.9426, 0.9588, 0.2881, 0.9601, 0.2923, 0.96, 0.2956, 0.957, 0.2919, 0.7733, 0.8704, 0.7893, 0.8704, 0.7912, 0.9, 0.7782, 0.9003, 0.7952, 0.07512, 0.7797, 0.0842, 0.7783, 0.07958, 0.7955, 0.07206, 0.7584, 0.08959, 0.7534, 0.08661, 0.7598, 0.08328, 0.7618, 0.0856, 0.1528, 0.6262, 0.1537, 0.641, 0.1285, 0.6482, 0.1284, 0.6437, 0.6343, 0.4602, 0.6095, 0.4526, 0.6116, 0.4427, 0.637, 0.4498, 0.1334, 0.3668, 0.1533, 0.3621, 0.1549, 0.3728, 0.1346, 0.3777, 0.6548, 0.4675, 0.6343, 0.4602, 0.637, 0.4498, 0.6667, 0.4789, 0.6095, 0.4526, 0.6065, 0.4568, 0.6071, 0.4457, 0.6116, 0.4427, 0.1533, 0.3621, 0.1707, 0.359, 0.1825, 0.3476, 0.1549, 0.3728, 0.1216, 0.3699, 0.1334, 0.3668, 0.1346, 0.3777, 0.122, 0.381, 0.805, 0.06586, 0.7959, 0.06899, 0.7728, 0.02021, 0.7864, 0.02562, 0.917, 0.5558, 0.9095, 0.5564, 0.9099, 0.5409, 0.92, 0.543, 0.2084, 0.8961, 0.2056, 0.9069, 0.1936, 0.9073, 0.1966, 0.8946, 0.7933, 0.1013, 0.7856, 0.1032, 0.7797, 0.0842, 0.7952, 0.07512, 0.1639, 0.1284, 0.2079, 0.0996, 0.2113, 0.1051, 0.1698, 0.1334, 0.2984, 0.1486, 0.3102, 0.1248, 0.3432, 0.1258, 0.3468, 0.1492, 0.6567, 0.06813, 0.6494, 0.02958, 0.692, 0.02684, 0.699, 0.0677, 0.2769, 0.1628, 0.2977, 0.1728, 0.2968, 0.1875, 0.275, 0.188, 0.7713, 0.7573, 0.7708, 0.7544, 0.8086, 0.7545, 0.8083, 0.7609, 0.06291, 0.1209, 0.09193, 0.1389, 0.06732, 0.1549, 0.05169, 0.1338, 0.6633, 0.1473, 0.6572, 0.165, 0.6361, 0.164, 0.6424, 0.1342, 0.6572, 0.165, 0.665, 0.2042, 0.652, 0.1997, 0.6361, 0.164, 0.1464, 0.1025, 0.1809, 0.08075, 0.1941, 0.08769, 0.151, 0.1155, 0.6567, 0.06813, 0.6404, 0.0542, 0.6314, 0.02021, 0.6494, 0.02958, 0.05169, 0.1338, 0.06732, 0.1549, 0.03587, 0.1781, 0.02021, 0.1606, 0.6633, 0.1473, 0.6424, 0.1342, 0.6448, 0.1091, 0.6629, 0.1167, 0.06291, 0.1209, 0.09666, 0.1148, 0.1156, 0.1317, 0.09193, 0.1389, 0.6633, 0.1473, 0.6629, 0.1167, 0.6904, 0.1161, 0.699, 0.1479, 0.1068, 0.1562, 0.1164, 0.1697, 0.08494, 0.1911, 0.07852, 0.1746, 0.2668, 0.1683, 0.2769, 0.1628, 0.275, 0.188, 0.2634, 0.1885, 0.665, 0.2042, 0.6572, 0.165, 0.6583, 0.1637, 0.6728, 0.1881, 0.05169, 0.1338, 0.02021, 0.1606, 0.02238, 0.1323, 0.0479, 0.1267, 0.7495, 0.1754, 0.7832, 0.1675, 0.7815, 0.1682, 0.7513, 0.1752, 0.6572, 0.165, 0.6633, 0.1473, 0.6658, 0.1474, 0.6583, 0.1637, 0.06291, 0.1209, 0.05169, 0.1338, 0.0479, 0.1267, 0.06239, 0.1197, 0.3432, 0.1258, 0.3102, 0.1248, 0.3139, 0.1034, 0.3327, 0.1039, 0.289, 0.7225, 0.2639, 0.7197, 0.263, 0.7071, 0.2872, 0.7111, 0.1068, 0.1562, 0.1289, 0.1438, 0.1389, 0.1543, 0.1164, 0.1697, 0.2949, 0.7217, 0.289, 0.7225, 0.2872, 0.7111, 0.3011, 0.7135, 0.6299, 0.1248, 0.6253, 0.122, 0.6314, 0.1011, 0.6381, 0.1039, 0.9052, 0.4226, 0.9052, 0.4292, 0.8952, 0.4273, 0.8956, 0.4211, 0.1639, 0.1284, 0.1698, 0.1334, 0.1389, 0.1543, 0.1289, 0.1438, 0.6314, 0.1011, 0.6306, 0.04906, 0.6338, 0.05152, 0.6381, 0.1039, 0.8467, 0.05392, 0.8502, 0.03389, 0.8821, 0.02021, 0.8699, 0.04348, 0.82, 0.7916, 0.7979, 0.8024, 0.7959, 0.7781, 0.813, 0.7785, 0.8467, 0.05392, 0.8699, 0.04348, 0.8821, 0.08499, 0.862, 0.09378, 0.9233, 0.5253, 0.92, 0.543, 0.9099, 0.5409, 0.9141, 0.5193, 0.214, 0.878, 0.2084, 0.8961, 0.1966, 0.8946, 0.1998, 0.8769, 0.277, 0.1439, 0.2984, 0.1486, 0.2977, 0.1728, 0.2769, 0.1628, 0.6424, 0.1342, 0.6361, 0.164, 0.6347, 0.1631, 0.6299, 0.1248, 0.6424, 0.1342, 0.6299, 0.1248, 0.6381, 0.1039, 0.6448, 0.1091, 0.6448, 0.1091, 0.6381, 0.1039, 0.6338, 0.05152, 0.6404, 0.0542, 0.07852, 0.1746, 0.08494, 0.1911, 0.0525, 0.2133, 0.04618, 0.2045, 0.3443, 0.7745, 0.3448, 0.763, 0.3471, 0.7638, 0.3471, 0.7752, 0.6629, 0.1167, 0.6448, 0.1091, 0.6404, 0.0542, 0.6567, 0.06813, 0.09666, 0.1148, 0.1464, 0.1025, 0.151, 0.1155, 0.1156, 0.1317, 0.6629, 0.1167, 0.6567, 0.06813, 0.699, 0.0677, 0.6904, 0.1161, 0.7066, 0.9025, 0.72, 0.9013, 0.7193, 0.912, 0.706, 0.9122, 0.9052, 0.4292, 0.9052, 0.4522, 0.8953, 0.4504, 0.8952, 0.4273, 0.891, 0.712, 0.891, 0.7312, 0.8812, 0.7326, 0.8803, 0.7142, 0.8741, 0.7816, 0.8639, 0.7817, 0.864, 0.7676, 0.8748, 0.7676, 0.891, 0.7312, 0.8902, 0.7389, 0.8807, 0.741, 0.8812, 0.7326, 0.6919, 0.9027, 0.7066, 0.9025, 0.706, 0.9122, 0.6926, 0.9126, 0.8952, 0.4273, 0.8953, 0.4504, 0.8779, 0.4507, 0.8778, 0.4253, 0.8803, 0.7142, 0.8812, 0.7326, 0.8626, 0.7355, 0.8615, 0.7153, 0.8618, 0.7402, 0.8628, 0.7446, 0.864, 0.7678, 0.8629, 0.7647, 0.8638, 0.7587, 0.8777, 0.7582, 0.8763, 0.7751, 0.8646, 0.7753, 0.6926, 0.9126, 0.706, 0.9122, 0.7039, 0.9299, 0.6907, 0.9301, 0.8905, 0.4012, 0.878, 0.4014, 0.8779, 0.384, 0.8881, 0.3837, 0.706, 0.9122, 0.7193, 0.912, 0.72, 0.9309, 0.7039, 0.9299, 0.3887, 0.8774, 0.3905, 0.8598, 0.4068, 0.8723, 0.4075, 0.8725, 0.02021, 0.9548, 0.02031, 0.9453, 0.03119, 0.9447, 0.03184, 0.9544, 0.4203, 0.8807, 0.4075, 0.8725, 0.4068, 0.8723, 0.4191, 0.8637, 0.03122, 0.9451, 0.03183, 0.9379, 0.03184, 0.9544, 0.03119, 0.9447, 0.4089, 0.8993, 0.3947, 0.9045, 0.3887, 0.8774, 0.4075, 0.8725, 0.8629, 0.7647, 0.864, 0.7678, 0.864, 0.7676, 0.8639, 0.7817, 0.03122, 0.922, 0.03184, 0.9148, 0.03183, 0.9379, 0.03122, 0.9451, 0.4203, 0.9066, 0.4089, 0.8993, 0.4075, 0.8725, 0.4203, 0.8807, 0.8952, 0.4273, 0.8778, 0.4253, 0.878, 0.4014, 0.8905, 0.4012, 0.8626, 0.7355, 0.8812, 0.7326, 0.8777, 0.7582, 0.8638, 0.7587, 0.8618, 0.7402, 0.8604, 0.715, 0.8611, 0.7062, 0.8615, 0.7153, 0.8626, 0.7355, 0.8628, 0.7446, 0.03564, 0.7407, 0.03374, 0.6768, 0.04131, 0.6754, 0.045, 0.7409, 0.02423, 0.7397, 0.02764, 0.6783, 0.03374, 0.6768, 0.03564, 0.7407, 0.8617, 0.6007, 0.8634, 0.5699, 0.8672, 0.5765, 0.8642, 0.6082, 0.7866, 0.5682, 0.7801, 0.5693, 0.7801, 0.5487, 0.7827, 0.5376, 0.7879, 0.5736, 0.7814, 0.5757, 0.7801, 0.5693, 0.7866, 0.5682, 0.8672, 0.5765, 0.8634, 0.5699, 0.8633, 0.5669, 0.8686, 0.5736, 0.03374, 0.6768, 0.02764, 0.6783, 0.02816, 0.6721, 0.03384, 0.6705, 0.04131, 0.6754, 0.03374, 0.6768, 0.03384, 0.6705, 0.04211, 0.6712, 0.7534, 0.08661, 0.7484, 0.08363, 0.7577, 0.08095, 0.7598, 0.08328, 0.2872, 0.7111, 0.263, 0.7071, 0.2625, 0.6848, 0.2869, 0.7022, 0.3011, 0.7135, 0.2989, 0.7085, 0.3163, 0.7175, 0.7955, 0.07206, 0.7783, 0.07958, 0.7769, 0.07496, 0.7959, 0.06899, 0.2879, 0.6875, 0.2627, 0.6803, 0.2629, 0.6759, 0.2889, 0.6728, 0.7985, 0.1111, 0.7881, 0.1111, 0.7856, 0.1032, 0.7933, 0.1013, 0.2965, 0.7217, 0.2949, 0.7217, 0.3011, 0.7135, 0.305, 0.7162, 0.3355, 0.647, 0.3196, 0.675, 0.3171, 0.6793, 0.2889, 0.6728, 0.3031, 0.6221, 0.3243, 0.6232, 0.2889, 0.6728, 0.2629, 0.6759, 0.2655, 0.6321, 0.3031, 0.6221, 0.3428, 0.6489, 0.3428, 0.6813, 0.3351, 0.6835, 0.3355, 0.647, 0.7959, 0.06899, 0.7769, 0.07496, 0.7601, 0.02182, 0.7728, 0.02021, 0.3196, 0.675, 0.3273, 0.6817, 0.3261, 0.6814, 0.3171, 0.6793, 0.3031, 0.6221, 0.2655, 0.6321, 0.2616, 0.6227, 0.2985, 0.6148, 0.8118, 0.4688, 0.7871, 0.4613, 0.7959, 0.4446, 0.813, 0.4492, 0.8063, 0.1108, 0.7985, 0.1111, 0.7933, 0.1013, 0.8002, 0.09958, 0.3163, 0.7175, 0.3196, 0.7116, 0.3252, 0.7126, 0.3206, 0.7207, 0.06732, 0.1549, 0.07852, 0.1746, 0.04618, 0.2045, 0.03587, 0.1781, 0.151, 0.1155, 0.1639, 0.1284, 0.1289, 0.1438, 0.1156, 0.1317, 0.09193, 0.1389, 0.1156, 0.1317, 0.1289, 0.1438, 0.1068, 0.1562, 0.09193, 0.1389, 0.1068, 0.1562, 0.07852, 0.1746, 0.06732, 0.1549, 0.151, 0.1155, 0.1941, 0.08769, 0.2079, 0.0996, 0.1639, 0.1284, 0.8002, 0.09958, 0.7933, 0.1013, 0.7952, 0.07512, 0.8002, 0.07651, 0.7959, 0.4446, 0.7995, 0.4176, 0.8151, 0.42, 0.813, 0.4492, 0.9745, 0.2166, 0.9724, 0.2089, 0.9764, 0.2002, 0.9777, 0.2019, 0.03384, 0.6705, 0.02816, 0.6721, 0.03278, 0.6362, 0.03695, 0.6369, 0.04211, 0.6712, 0.03384, 0.6705, 0.03695, 0.6369, 0.04141, 0.6362, 0.9736, 0.6595, 0.9662, 0.6553, 0.9667, 0.6335, 0.9736, 0.6376, 0.7773, 0.5459, 0.7801, 0.5693, 0.7727, 0.5457, 0.9387, 0.868, 0.9369, 0.8373, 0.9387, 0.8354, 0.8083, 0.7609, 0.813, 0.7785, 0.7959, 0.7781, 0.7713, 0.7573, 0.9335, 0.842, 0.9316, 0.8427, 0.9286, 0.8438, 0.9293, 0.8398, 0.9337, 0.8387, 0.8487, 0.5671, 0.8443, 0.5495, 0.8505, 0.5493, 0.8511, 0.552, 0.8513, 0.5498, 0.8575, 0.55, 0.8582, 0.5507, 0.8588, 0.5498, 0.8656, 0.5504, 0.8662, 0.5551, 0.8691, 0.5529, 0.8633, 0.5669, 0.7982, 0.5742, 0.7879, 0.5736, 0.7866, 0.5682, 0.7988, 0.569, 0.8634, 0.5699, 0.8503, 0.5699, 0.8487, 0.5671, 0.8633, 0.5669, 0.7848, 0.632, 0.7814, 0.5757, 0.7879, 0.5736, 0.7901, 0.6255, 0.7901, 0.6255, 0.7879, 0.5736, 0.7982, 0.5742, 0.8009, 0.6258, 0.9281, 0.06745, 0.9287, 0.06655, 0.9335, 0.06493, 0.9358, 0.06372, 0.9348, 0.06571, 0.7748, 0.9446, 0.775, 0.9435, 0.7773, 0.9492, 0.778, 0.9519, 0.7766, 0.9486, 0.933, 0.9479, 0.9326, 0.9468, 0.9369, 0.9458, 0.9405, 0.9452, 0.9405, 0.9463, 0.07796, 0.9153, 0.0784, 0.9148, 0.08061, 0.9212, 0.07993, 0.9221, 0.08033, 0.9198, 0.9369, 0.8373, 0.9387, 0.868, 0.9337, 0.8387, 0.9337, 0.8387, 0.9293, 0.8398, 0.9311, 0.8225, 0.9333, 0.8221, 0.9777, 0.2174, 0.9745, 0.2166, 0.9777, 0.2019, 0.9369, 0.8373, 0.9337, 0.8387, 0.9333, 0.8221, 0.9387, 0.8354, 0.9369, 0.8373, 0.9333, 0.8221, 0.7773, 0.5459, 0.7727, 0.5457, 0.7817, 0.5329, 0.7727, 0.5457, 0.7801, 0.5693, 0.7708, 0.5452, 0.7801, 0.5487, 0.7801, 0.5693, 0.7773, 0.5459, 0.5128, 0.3065, 0.544, 0.4787, 0.5393, 0.4786, 0.5069, 0.3051, 0.6065, 0.6953, 0.6241, 0.5193, 0.6348, 0.5194, 0.625, 0.6957, 0.03466, 0.5242, 0.06245, 0.3502, 0.08114, 0.354, 0.05548, 0.5293, 0.5386, 0.2999, 0.5661, 0.4732, 0.544, 0.4787, 0.5128, 0.3065, 0.625, 0.6957, 0.6348, 0.5194, 0.6503, 0.52, 0.6503, 0.6961, 0.03583, 0.78, 0.03564, 0.7407, 0.045, 0.7409, 0.04685, 0.7811, 0.7995, 0.4176, 0.7959, 0.4446, 0.7922, 0.4239, 0.8151, 0.42, 0.7995, 0.4176, 0.8053, 0.3837, 0.8179, 0.3837, 0.1404, 0.7623, 0.1415, 0.754, 0.1749, 0.7571, 0.1652, 0.7661, 0.4098, 0.4606, 0.3963, 0.4517, 0.4275, 0.2615, 0.2947, 0.8221, 0.2558, 0.8107, 0.2571, 0.8067, 0.2888, 0.8067, 0.1297, 0.8226, 0.1635, 0.819, 0.1749, 0.8345, 0.149, 0.8364, 0.4306, 0.7827, 0.4267, 0.7842, 0.4179, 0.7592, 0.4217, 0.7566, 0.7764, 0.958, 0.778, 0.971, 0.778, 0.9717, 0.7754, 0.9557, 0.7754, 0.9557, 0.778, 0.9717, 0.7773, 0.9697, 0.7742, 0.9531, 0.7742, 0.9531, 0.7773, 0.9697, 0.7708, 0.9545, 0.1297, 0.8226, 0.1233, 0.7792, 0.1581, 0.7806, 0.1635, 0.819, 0.03613, 0.621, 0.04666, 0.6059, 0.04685, 0.6077, 0.03927, 0.6206, 0.03299, 0.6284, 0.03319, 0.6206, 0.03613, 0.621, 0.03654, 0.6289, 0.776, 0.9522, 0.7754, 0.9557, 0.7742, 0.9531, 0.7745, 0.9489, 0.8448, 0.5431, 0.8468, 0.5299, 0.849, 0.5431, 0.1652, 0.7661, 0.1581, 0.7806, 0.1233, 0.7792, 0.1404, 0.7623, 0.4654, 0.2609, 0.4654, 0.4511, 0.4485, 0.4604, 0.448, 0.2615, 0.8446, 0.5463, 0.8448, 0.5431, 0.849, 0.5431, 0.8497, 0.5462, 0.437, 0.9659, 0.4447, 0.947, 0.4447, 0.9731, 0.1404, 0.7623, 0.1233, 0.7792, 0.1216, 0.7585, 0.1415, 0.754, 0.798, 0.5331, 0.7987, 0.5266, 0.8024, 0.5268, 0.8026, 0.5335, 0.3963, 0.4517, 0.3887, 0.4408, 0.4151, 0.2616, 0.4275, 0.2615, 0.7772, 0.955, 0.7764, 0.958, 0.7754, 0.9557, 0.776, 0.9522, 0.5057, 0.02021, 0.5214, 0.02978, 0.5595, 0.1974, 0.5572, 0.1933, 0.02067, 0.5321, 0.02113, 0.521, 0.03466, 0.5242, 0.03348, 0.5351, 0.05386, 0.54, 0.05548, 0.5293, 0.07221, 0.5331, 0.08114, 0.5655, 0.6907, 0.5419, 0.7303, 0.5193, 0.7303, 0.7098, 0.7042, 0.7113, 0.5106, 0.2966, 0.5128, 0.3065, 0.5069, 0.3051, 0.5064, 0.294, 0.5214, 0.02978, 0.5478, 0.02615, 0.5849, 0.02077, 0.5849, 0.1917, 0.5595, 0.1974, 0.6228, 0.7251, 0.625, 0.6957, 0.6503, 0.6961, 0.6501, 0.7069, 0.03348, 0.5351, 0.03466, 0.5242, 0.05548, 0.5293, 0.05386, 0.54, 0.3039, 0.8436, 0.2782, 0.8504, 0.2558, 0.8107, 0.2947, 0.8221, 0.4135, 0.7431, 0.4167, 0.7435, 0.4217, 0.7566, 0.4179, 0.7592, 0.3887, 0.7548, 0.3897, 0.7423, 0.4135, 0.7431, 0.4179, 0.7592, 0.448, 0.2615, 0.4485, 0.4604, 0.4098, 0.4606, 0.4275, 0.2615, 0.5359, 0.2895, 0.5386, 0.2999, 0.5128, 0.3065, 0.5106, 0.2966, 0.4428, 0.8184, 0.4389, 0.8194, 0.4267, 0.7842, 0.4306, 0.7827, 0.8433, 0.6206, 0.8457, 0.6012, 0.8617, 0.6007, 0.8623, 0.6201, 0.8623, 0.6201, 0.8617, 0.6007, 0.8642, 0.6082, 0.8691, 0.6287, 0.02021, 0.7776, 0.02423, 0.7397, 0.03564, 0.7407, 0.03583, 0.78, 0.298, 0.08215, 0.3014, 0.03871, 0.3131, 0.02855, 0.3136, 0.06989, 0.7866, 0.5682, 0.7827, 0.5376, 0.7893, 0.5378, 0.7898, 0.5389, 0.7902, 0.5378, 0.7962, 0.5391, 0.7969, 0.5393, 0.7973, 0.5396, 0.8028, 0.5402, 0.7988, 0.569, 0.02113, 0.521, 0.05613, 0.3476, 0.06245, 0.3502, 0.03466, 0.5242, 0.3468, 0.1492, 0.3483, 0.1767, 0.3423, 0.1775, 0.3353, 0.17, 0.2968, 0.1875, 0.2977, 0.1728, 0.3052, 0.1767, 0.3043, 0.1874, 0.04618, 0.2045, 0.0525, 0.2133, 0.04603, 0.2176, 0.04308, 0.2077, 0.2977, 0.1728, 0.2984, 0.1486, 0.3103, 0.171, 0.3052, 0.1767, 0.2984, 0.1486, 0.3468, 0.1492, 0.3353, 0.17, 0.3103, 0.171, 0.03654, 0.6289, 0.03613, 0.621, 0.03927, 0.6206, 0.04034, 0.6284, 0.7513, 0.1752, 0.7554, 0.1889, 0.7449, 0.1796, 0.7394, 0.1616, 0.3139, 0.1034, 0.3136, 0.06989, 0.3304, 0.07036, 0.3327, 0.1039, 0.2966, 0.1136, 0.298, 0.08215, 0.3136, 0.06989, 0.3139, 0.1034, 0.7815, 0.1682, 0.7827, 0.1825, 0.7554, 0.1889, 0.7513, 0.1752, 0.0479, 0.1267, 0.04422, 0.09099, 0.05725, 0.08921, 0.06239, 0.1197, 0.02238, 0.1323, 0.02088, 0.09249, 0.04422, 0.09099, 0.0479, 0.1267, 0.7554, 0.1889, 0.763, 0.211, 0.7538, 0.2038, 0.7449, 0.1796, 0.7827, 0.1825, 0.7832, 0.2061, 0.763, 0.211, 0.7554, 0.1889, 0.04422, 0.09099, 0.03936, 0.04221, 0.05104, 0.04245, 0.05725, 0.08921, 0.02088, 0.09249, 0.02208, 0.04111, 0.03936, 0.04221, 0.04422, 0.09099, 0.7908, 0.6564, 0.7901, 0.6255, 0.8009, 0.6258, 0.8028, 0.6567, 0.3136, 0.06989, 0.3131, 0.02855, 0.3259, 0.02894, 0.3304, 0.07036, 0.3021, 0.03406, 0.3026, 0.02956, 0.3131, 0.02021, 0.3131, 0.02435, 0.866, 0.9312, 0.8676, 0.9337, 0.8695, 0.9487, 0.8604, 0.9526, 0.7831, 0.2088, 0.7832, 0.2114, 0.7647, 0.216, 0.7638, 0.2135, 0.7638, 0.2135, 0.7647, 0.216, 0.7563, 0.209, 0.7551, 0.2064, 0.8604, 0.9526, 0.8695, 0.9487, 0.8794, 0.9526, 0.8781, 0.9507, 0.3131, 0.02435, 0.3131, 0.02021, 0.3251, 0.02057, 0.3255, 0.02473, 0.7804, 0.6658, 0.7848, 0.632, 0.7901, 0.6255, 0.7908, 0.6564, 0.3131, 0.02855, 0.3131, 0.02435, 0.3255, 0.02473, 0.3259, 0.02894, 0.03936, 0.04221, 0.02765, 0.02021, 0.05014, 0.0369, 0.05104, 0.04245, 0.763, 0.211, 0.7638, 0.2135, 0.7551, 0.2064, 0.7538, 0.2038, 0.7832, 0.2061, 0.7831, 0.2088, 0.7638, 0.2135, 0.763, 0.211, 0.02208, 0.04111, 0.02239, 0.03576, 0.02765, 0.02021, 0.03936, 0.04221, 0.3014, 0.03871, 0.3021, 0.03406, 0.3131, 0.02435, 0.3131, 0.02855, 0.03319, 0.6206, 0.0447, 0.6068, 0.04666, 0.6059, 0.03613, 0.621, 0.07966, 0.9338, 0.08061, 0.9518, 0.08052, 0.9528, 0.07855, 0.9305, 0.07855, 0.9305, 0.08052, 0.9528, 0.07977, 0.9499, 0.07711, 0.9267, 0.07711, 0.9267, 0.07977, 0.9499, 0.07225, 0.9283, 0.9266, 0.04435, 0.9348, 0.02021, 0.9358, 0.02255, 0.9306, 0.04255, 0.9257, 0.05572, 0.9226, 0.04489, 0.9266, 0.04435, 0.9301, 0.05464, 0.07944, 0.9251, 0.07855, 0.9305, 0.07711, 0.9267, 0.07753, 0.921, 0.8507, 0.5376, 0.8534, 0.5193, 0.8565, 0.5376, 0.851, 0.5437, 0.8507, 0.5376, 0.8565, 0.5376, 0.857, 0.5438, 0.7907, 0.5285, 0.7912, 0.5193, 0.7963, 0.5196, 0.7963, 0.5294, 0.07979, 0.9279, 0.07966, 0.9338, 0.07855, 0.9305, 0.07944, 0.9251, 0.9301, 0.05464, 0.9266, 0.04435, 0.9306, 0.04255, 0.9332, 0.05313, 0.9226, 0.04489, 0.9325, 0.02219, 0.9348, 0.02021, 0.9266, 0.04435, 0.5657, 0.9099, 0.5652, 0.9144, 0.5645, 0.9122, 0.5657, 0.9079, 0.5645, 0.9239, 0.5657, 0.939, 0.5656, 0.9398, 0.5635, 0.9212, 0.5635, 0.9212, 0.5656, 0.9398, 0.5649, 0.9374, 0.5622, 0.9182, 0.5622, 0.9182, 0.5649, 0.9374, 0.5582, 0.9195, 0.932, 0.9281, 0.9398, 0.9084, 0.9405, 0.9104, 0.9354, 0.9268, 0.9306, 0.9376, 0.9286, 0.9284, 0.932, 0.9281, 0.9344, 0.937, 0.564, 0.9167, 0.5635, 0.9212, 0.5622, 0.9182, 0.5625, 0.9133, 0.8595, 0.5405, 0.8617, 0.5252, 0.8643, 0.5404, 0.8591, 0.5451, 0.8595, 0.5405, 0.8643, 0.5404, 0.865, 0.5454, 0.7832, 0.5295, 0.7837, 0.5214, 0.7879, 0.5216, 0.7886, 0.5297, 0.5648, 0.9192, 0.5645, 0.9239, 0.5635, 0.9212, 0.564, 0.9167, 0.9344, 0.937, 0.932, 0.9281, 0.9354, 0.9268, 0.938, 0.936, 0.9286, 0.9284, 0.9379, 0.9099, 0.9398, 0.9084, 0.932, 0.9281, 0.5645, 0.9122, 0.5628, 0.9084, 0.5657, 0.9045, 0.5657, 0.9079, 0.8457, 0.6012, 0.8503, 0.5699, 0.8634, 0.5699, 0.8617, 0.6007, 0.1823, 0.6109, 0.1855, 0.6168, 0.1843, 0.6198, 0.1839, 0.6207, 0.1823, 0.6246, 0.1806, 0.6285, 0.179, 0.6323, 0.1664, 0.6192, 0.3319, 0.6894, 0.3351, 0.6835, 0.3428, 0.6813, 0.3383, 0.6894, 0.8002, 0.07651, 0.7952, 0.07512, 0.7955, 0.07206, 0.8026, 0.07118, 0.2869, 0.7022, 0.2625, 0.6848, 0.2627, 0.6803, 0.2879, 0.6875, 0.5333, 0.2791, 0.5359, 0.2895, 0.5106, 0.2966, 0.5084, 0.2867, 0.03229, 0.546, 0.03348, 0.5351, 0.05386, 0.54, 0.05224, 0.5507, 0.5543, 0.2722, 0.5661, 0.2609, 0.5359, 0.2895, 0.5333, 0.2791, 0.5084, 0.2867, 0.5106, 0.2966, 0.5064, 0.294, 0.5058, 0.2828, 0.05224, 0.5507, 0.05386, 0.54, 0.08114, 0.5655, 0.06935, 0.5541, 0.02021, 0.5432, 0.02067, 0.5321, 0.03348, 0.5351, 0.03229, 0.546, 0.3163, 0.7175, 0.2989, 0.7085, 0.3131, 0.6962, 0.3147, 0.7, 0.3164, 0.7039, 0.318, 0.7077, 0.3181, 0.7081, 0.3196, 0.7116, 0.179, 0.6323, 0.1883, 0.6357, 0.183, 0.6493, 0.1547, 0.6558, 0.1537, 0.641, 0.8026, 0.07118, 0.7955, 0.07206, 0.7959, 0.06899, 0.805, 0.06586, 0.3365, 0.8933, 0.3388, 0.8946, 0.3362, 0.9051, 0.3331, 0.9036, 0.9536, 0.4139, 0.954, 0.4162, 0.953, 0.411, 0.9534, 0.4082, 0.8991, 0.294, 0.9052, 0.2935, 0.9039, 0.3033, 0.8983, 0.3033, 0.6229, 0.9078, 0.617, 0.9096, 0.616, 0.9036, 0.6217, 0.902, 0.954, 0.4162, 0.9514, 0.4207, 0.9509, 0.4151, 0.953, 0.411, 0.3317, 0.8917, 0.3365, 0.8933, 0.3331, 0.9036, 0.3287, 0.9025, 0.5141, 0.9067, 0.5178, 0.9073, 0.5152, 0.9165, 0.5117, 0.9155, 0.9595, 0.2859, 0.9588, 0.2881, 0.9582, 0.2837, 0.9591, 0.2812, 0.8915, 0.2931, 0.8982, 0.2938, 0.8963, 0.3019, 0.8909, 0.3013, 0.6157, 0.9098, 0.6093, 0.9122, 0.6087, 0.9074, 0.6142, 0.9055, 0.9588, 0.2881, 0.957, 0.2919, 0.9566, 0.2871, 0.9582, 0.2837, 0.5098, 0.9057, 0.5141, 0.9067, 0.5117, 0.9155, 0.5078, 0.9149, 0.9243, 0.1699, 0.9287, 0.1708, 0.9271, 0.1786, 0.9233, 0.1778, 0.9712, 0.5388, 0.9697, 0.5421, 0.969, 0.5386, 0.9703, 0.5358, 0.9063, 0.2931, 0.9119, 0.2934, 0.9107, 0.3001, 0.9061, 0.2998, 0.6295, 0.9056, 0.6235, 0.907, 0.6235, 0.9039, 0.6285, 0.9027, 0.9697, 0.5421, 0.9678, 0.5461, 0.9674, 0.5419, 0.969, 0.5386, 0.9201, 0.1702, 0.9243, 0.1699, 0.9233, 0.1778, 0.9197, 0.178, 0.9369, 0.9458, 0.9344, 0.937, 0.938, 0.936, 0.9405, 0.9452, 0.5652, 0.9144, 0.5648, 0.9192, 0.564, 0.9167, 0.5645, 0.9122, 0.7827, 0.5376, 0.7832, 0.5295, 0.7886, 0.5297, 0.7893, 0.5378, 0.8588, 0.5498, 0.8591, 0.5451, 0.865, 0.5454, 0.8656, 0.5504, 0.5645, 0.9122, 0.564, 0.9167, 0.5625, 0.9133, 0.5628, 0.9084, 0.9326, 0.9468, 0.9306, 0.9376, 0.9344, 0.937, 0.9369, 0.9458, 0.03695, 0.6369, 0.03654, 0.6289, 0.04034, 0.6284, 0.04141, 0.6362, 0.778, 0.9519, 0.7772, 0.955, 0.776, 0.9522, 0.7766, 0.9486, 0.7973, 0.5396, 0.798, 0.5331, 0.8026, 0.5335, 0.8028, 0.5402, 0.8443, 0.5495, 0.8446, 0.5463, 0.8497, 0.5462, 0.8505, 0.5493, 0.7766, 0.9486, 0.776, 0.9522, 0.7745, 0.9489, 0.7748, 0.9446, 0.03278, 0.6362, 0.03299, 0.6284, 0.03654, 0.6289, 0.03695, 0.6369, 0.9335, 0.06493, 0.9301, 0.05464, 0.9332, 0.05313, 0.9358, 0.06372, 0.07993, 0.9221, 0.07979, 0.9279, 0.07944, 0.9251, 0.08033, 0.9198, 0.7902, 0.5378, 0.7907, 0.5285, 0.7963, 0.5294, 0.7962, 0.5391, 0.8513, 0.5498, 0.851, 0.5437, 0.857, 0.5438, 0.8575, 0.55, 0.08033, 0.9198, 0.07944, 0.9251, 0.07753, 0.921, 0.07796, 0.9153, 0.9287, 0.06655, 0.9257, 0.05572, 0.9301, 0.05464, 0.9335, 0.06493, 0.3272, 0.6911, 0.3225, 0.6928, 0.3171, 0.6793, 0.3261, 0.6814, 0.7618, 0.0856, 0.7598, 0.08328, 0.7783, 0.07958, 0.7797, 0.0842, 0.2043, 0.6388, 0.2089, 0.6469, 0.201, 0.6451, 0.1977, 0.6392, 0.1932, 0.6469, 0.1936, 0.6377, 0.1977, 0.6392, 0.201, 0.6451, 0.3171, 0.6793, 0.3225, 0.6928, 0.3131, 0.6962, 0.2879, 0.6875, 0.2889, 0.6728, 0.7484, 0.08363, 0.7407, 0.03995, 0.7488, 0.02774, 0.7577, 0.08095, 0.193, 0.6374, 0.1883, 0.6357, 0.1883, 0.6357, 0.193, 0.6374, 0.2043, 0.6388, 0.1977, 0.6392, 0.1977, 0.6392, 0.2043, 0.6388, 0.3147, 0.7, 0.3131, 0.6962, 0.3131, 0.6962, 0.3147, 0.7, 0.3131, 0.6962, 0.3225, 0.6928, 0.3131, 0.6962, 0.1843, 0.6198, 0.1855, 0.6168, 0.1855, 0.6168, 0.1843, 0.6198, 0.1855, 0.6168, 0.1912, 0.6155, 0.1912, 0.6155, 0.1855, 0.6168, 0.3319, 0.6894, 0.3383, 0.6894, 0.3383, 0.6894, 0.3319, 0.6894, 0.1883, 0.6357, 0.179, 0.6323, 0.179, 0.6323, 0.1883, 0.6357, 0.3252, 0.7126, 0.3196, 0.7116, 0.3196, 0.7116, 0.3252, 0.7126, 0.3278, 0.6909, 0.3319, 0.6894, 0.3319, 0.6894, 0.3278, 0.6909, 0.318, 0.7077, 0.1839, 0.6207, 0.1843, 0.6198, 0.1855, 0.6168, 0.3252, 0.7126, 0.3196, 0.7116, 0.3181, 0.7081, 0.1883, 0.6357, 0.179, 0.6323, 0.3131, 0.6962, 0.3225, 0.6928, 0.1977, 0.6392, 0.1936, 0.6377, 0.193, 0.6374, 0.1883, 0.6357, 0.3225, 0.6928, 0.3272, 0.6911, 0.3278, 0.6909, 0.3319, 0.6894, 0.2043, 0.6388, 0.1806, 0.6285, 0.1823, 0.6246, 0.1823, 0.6246, 0.1806, 0.6285, 0.179, 0.6323, 0.1806, 0.6285, 0.1806, 0.6285, 0.179, 0.6323, 0.1823, 0.6246, 0.1839, 0.6207, 0.1839, 0.6207, 0.1823, 0.6246, 0.318, 0.7077, 0.3164, 0.7039, 0.3164, 0.7039, 0.318, 0.7077, 0.3164, 0.7039, 0.3147, 0.7, 0.3147, 0.7, 0.3164, 0.7039, 0.3181, 0.7081, 0.318, 0.7077, 0.318, 0.7077, 0.3181, 0.7081, 0.1823, 0.6246, 0.1806, 0.6285, 0.1806, 0.6285, 0.1823, 0.6246, 0.1936, 0.6377, 0.193, 0.6374, 0.193, 0.6374, 0.1936, 0.6377, 0.183, 0.6493, 0.1883, 0.6357, 0.193, 0.6374, 0.192, 0.6472, 0.3147, 0.7, 0.3164, 0.7039, 0.3164, 0.7039, 0.3147, 0.7, 0.3225, 0.6928, 0.3272, 0.6911, 0.3272, 0.6911, 0.3278, 0.6909, 0.3272, 0.6911, 0.3261, 0.6814, 0.3273, 0.6817, 0.3164, 0.7039, 0.1823, 0.6246, 0.1839, 0.6207, 0.318, 0.7077, 0.1806, 0.6285, 0.1823, 0.6246, 0.3164, 0.7039, 0.3147, 0.7, 0.179, 0.6323, 0.1806, 0.6285, 0.3147, 0.7, 0.3131, 0.6962, 0.2989, 0.7085, 0.3011, 0.7135, 0.2872, 0.7111, 0.2869, 0.7022, 0.3131, 0.6962, 0.2989, 0.7085, 0.2869, 0.7022, 0.2879, 0.6875, 0.1664, 0.6192, 0.1528, 0.6262, 0.1531, 0.6173, 0.1671, 0.6149, 0.1664, 0.6192, 0.179, 0.6323, 0.1537, 0.641, 0.1528, 0.6262, 0.1839, 0.6207, 0.1843, 0.6198, 0.1843, 0.6198, 0.1839, 0.6207, 0.3196, 0.7116, 0.3181, 0.7081, 0.3181, 0.7081, 0.3196, 0.7116, 0.1843, 0.6198, 0.1839, 0.6207, 0.1839, 0.6207, 0.1843, 0.6198, 0.318, 0.7077, 0.3181, 0.7081, 0.3181, 0.7081, 0.318, 0.7077, 0.1977, 0.6392, 0.1936, 0.6377, 0.1936, 0.6377, 0.1977, 0.6392, 0.192, 0.6472, 0.193, 0.6374, 0.1936, 0.6377, 0.1932, 0.6469, 0.2013, 0.6816, 0.1854, 0.6535, 0.1932, 0.6469, 0.201, 0.6451, 0.3319, 0.6894, 0.3278, 0.6909, 0.3273, 0.6817, 0.3351, 0.6835, 0.3272, 0.6911, 0.3278, 0.6909, 0.3278, 0.6909, 0.3272, 0.6911, 0.3355, 0.647, 0.3351, 0.6835, 0.3273, 0.6817, 0.3196, 0.675])
me_plane.materials.append(mat_material)
me_plane.use_remesh_fix_poles = True
me_plane.use_remesh_preserve_attributes = False
me_plane.use_mirror_x = True
me_plane.use_mirror_y = True
me_plane.update()

# ---- objects
ob_hand_body = bpy.data.objects.new('Hand-Body', me_plane)
ob_camera = bpy.data.objects.new('Camera', cam_camera)
ob_point = bpy.data.objects.new('Point', light_point_004)

# ---- transforms, parenting, visibility, modifiers, constraints
ob_hand_body.location = (-1.863e-09, 0.0, 0.0)
ob_hand_body.rotation_euler = (1.571, 1.571, 0.0)
ob_hand_body.scale = (1.19, 1.19, 1.19)
ob_hand_body.use_mesh_mirror_x = True
ob_hand_body.use_mesh_mirror_y = True
_vg = ob_hand_body.vertex_groups.new(name='root.x')
_vg = ob_hand_body.vertex_groups.new(name='foot.l')
_vg = ob_hand_body.vertex_groups.new(name='toes_01.l')
_vg = ob_hand_body.vertex_groups.new(name='foot.r')
_vg = ob_hand_body.vertex_groups.new(name='toes_01.r')
_vg = ob_hand_body.vertex_groups.new(name='c_waist_bend.x')
_vg = ob_hand_body.vertex_groups.new(name='spine_01.x')
_vg = ob_hand_body.vertex_groups.new(name='spine_02.x')
_vg = ob_hand_body.vertex_groups.new(name='c_spine_02_bend.x')
_vg = ob_hand_body.vertex_groups.new(name='neck.x')
_vg = ob_hand_body.vertex_groups.new(name='shoulder.r')
_vg = ob_hand_body.vertex_groups.new(name='shoulder.l')
_vg = ob_hand_body.vertex_groups.new(name='spine_03.x')
_vg = ob_hand_body.vertex_groups.new(name='c_spine_03_bend.x')
_vg = ob_hand_body.vertex_groups.new(name='c_neck_01.x')
_vg = ob_hand_body.vertex_groups.new(name='c_spine_01_bend.x')
_vg = ob_hand_body.vertex_groups.new(name='head.x')
_vg = ob_hand_body.vertex_groups.new(name='leg_stretch.l')
_vg = ob_hand_body.vertex_groups.new(name='leg_stretch.r')
_vg = ob_hand_body.vertex_groups.new(name='thigh_stretch.l')
_vg = ob_hand_body.vertex_groups.new(name='thigh_stretch.r')
_vg = ob_hand_body.vertex_groups.new(name='arm_stretch.l')
_vg = ob_hand_body.vertex_groups.new(name='arm_stretch.r')
_vg = ob_hand_body.vertex_groups.new(name='forearm_stretch.l')
_vg = ob_hand_body.vertex_groups.new(name='forearm_stretch.r')
_vg = ob_hand_body.vertex_groups.new(name='hand.l')
_vg = ob_hand_body.vertex_groups.new(name='c_pinky1_base.l')
_vg = ob_hand_body.vertex_groups.new(name='pinky1.l')
_vg = ob_hand_body.vertex_groups.new(name='c_pinky2.l')
_vg = ob_hand_body.vertex_groups.new(name='c_pinky3.l')
_vg = ob_hand_body.vertex_groups.new(name='c_ring1_base.l')
_vg = ob_hand_body.vertex_groups.new(name='ring1.l')
_vg = ob_hand_body.vertex_groups.new(name='c_ring2.l')
_vg = ob_hand_body.vertex_groups.new(name='c_ring3.l')
_vg = ob_hand_body.vertex_groups.new(name='c_middle1_base.l')
_vg = ob_hand_body.vertex_groups.new(name='middle1.l')
_vg = ob_hand_body.vertex_groups.new(name='c_middle2.l')
_vg = ob_hand_body.vertex_groups.new(name='c_middle3.l')
_vg = ob_hand_body.vertex_groups.new(name='c_index1_base.l')
_vg = ob_hand_body.vertex_groups.new(name='index1.l')
_vg = ob_hand_body.vertex_groups.new(name='c_index2.l')
_vg = ob_hand_body.vertex_groups.new(name='c_index3.l')
_vg = ob_hand_body.vertex_groups.new(name='thumb1.l')
_vg = ob_hand_body.vertex_groups.new(name='c_thumb2.l')
_vg = ob_hand_body.vertex_groups.new(name='c_thumb3.l')
_vg = ob_hand_body.vertex_groups.new(name='hand.r')
_vg = ob_hand_body.vertex_groups.new(name='c_pinky1_base.r')
_vg = ob_hand_body.vertex_groups.new(name='pinky1.r')
_vg = ob_hand_body.vertex_groups.new(name='c_pinky2.r')
_vg = ob_hand_body.vertex_groups.new(name='c_pinky3.r')
_vg = ob_hand_body.vertex_groups.new(name='c_ring1_base.r')
_vg = ob_hand_body.vertex_groups.new(name='ring1.r')
_vg = ob_hand_body.vertex_groups.new(name='c_ring2.r')
_vg = ob_hand_body.vertex_groups.new(name='c_ring3.r')
_vg = ob_hand_body.vertex_groups.new(name='c_middle1_base.r')
_vg = ob_hand_body.vertex_groups.new(name='middle1.r')
_vg = ob_hand_body.vertex_groups.new(name='c_middle2.r')
_vg = ob_hand_body.vertex_groups.new(name='c_middle3.r')
_vg = ob_hand_body.vertex_groups.new(name='c_index1_base.r')
_vg = ob_hand_body.vertex_groups.new(name='index1.r')
_vg = ob_hand_body.vertex_groups.new(name='c_index2.r')
_vg = ob_hand_body.vertex_groups.new(name='c_index3.r')
_vg = ob_hand_body.vertex_groups.new(name='thumb1.r')
_vg = ob_hand_body.vertex_groups.new(name='c_thumb2.r')
_vg = ob_hand_body.vertex_groups.new(name='c_thumb3.r')
ob_camera.location = (6.242, -17.25, 10.71)
ob_camera.rotation_euler = (1.326, -2.687e-06, 0.3351)
ob_point.location = (0.04478, -3.541, 7.165)

# ---- collection membership
col_character.objects.link(ob_hand_body)
col_character.objects.link(ob_camera)
col_character.objects.link(ob_point)

# ---- scene / render settings (as saved in the file)
scene.camera = ob_camera
scene.frame_start = 1; scene.frame_end = 250; scene.frame_set(5)
scene.render.engine = 'BLENDER_EEVEE_NEXT'
scene.cycles.use_denoising = False
scene.cycles.samples = 128
scene.cycles.sampling_pattern = 'TABULATED_SOBOL'
scene.cycles.use_adaptive_sampling = False
scene.cycles.use_light_tree = False
scene.view_settings.view_transform = 'Filmic'
bpy.context.view_layer.update()
